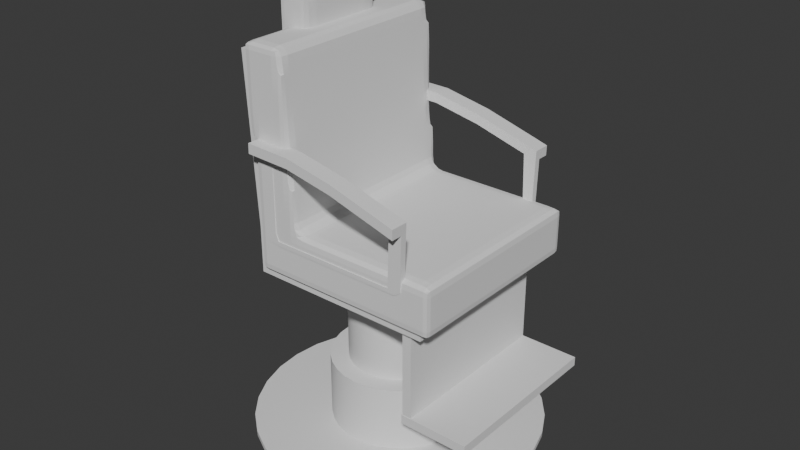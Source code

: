 # Source: barberChair.blend  (saved by Blender 4.0.36; exported with 4.5.12 LTS)
import bpy
from mathutils import Matrix  # noqa: F401  (used for matrix-valued properties, if any)

bpy.ops.wm.read_factory_settings(use_empty=True)
scene = bpy.context.scene
scene.name = 'Scene'

# ---- collections
col_collection = bpy.data.collections.new('Collection'); scene.collection.children.link(col_collection)

# ---- node groups
ng_auto_smooth = bpy.data.node_groups.new('Auto Smooth', 'GeometryNodeTree')
_s = ng_auto_smooth.interface.new_socket(name='Geometry', in_out='OUTPUT', socket_type='NodeSocketGeometry')
_s = ng_auto_smooth.interface.new_socket(name='Geometry', in_out='INPUT', socket_type='NodeSocketGeometry')
_s = ng_auto_smooth.interface.new_socket(name='Angle', in_out='INPUT', socket_type='NodeSocketFloat')
_s.subtype = 'ANGLE'
_s.min_value = 0.0
_s.max_value = 3.142
ng_auto_smooth.is_modifier = True
_N = ng_auto_smooth.nodes; _L = ng_auto_smooth.links
n0 = _N.new('NodeGroupOutput'); n0.name = 'Group Output'; n0.location = (480, -100)
n1 = _N.new('NodeGroupInput'); n1.name = 'Group Input'; n1.location = (-420, -300)
n2 = _N.new('NodeGroupInput'); n2.name = 'Group Input.001'; n2.location = (-60, -100)
n3 = _N.new('GeometryNodeSetShadeSmooth'); n3.name = 'Set Shade Smooth'; n3.location = (120, -100)
n3.domain = 'EDGE'
n4 = _N.new('GeometryNodeSetShadeSmooth'); n4.name = 'Set Shade Smooth.001'; n4.location = (300, -100)
n5 = _N.new('GeometryNodeInputMeshEdgeAngle'); n5.name = 'Edge Angle'; n5.location = (-420, -220)
n6 = _N.new('GeometryNodeInputEdgeSmooth'); n6.name = 'Is Edge Smooth'; n6.location = (-60, -160)
n7 = _N.new('GeometryNodeInputShadeSmooth'); n7.name = 'Is Face Smooth'; n7.location = (-240, -340)
n8 = _N.new('FunctionNodeBooleanMath'); n8.name = 'Boolean Math'; n8.location = (-60, -220)
n9 = _N.new('FunctionNodeCompare'); n9.name = 'Compare'; n9.location = (-240, -180)
n9.operation = 'LESS_EQUAL'
_L.new(n5.outputs[0], n9.inputs[0])
_L.new(n4.outputs[0], n0.inputs[0])
_L.new(n1.outputs[1], n9.inputs[1])
_L.new(n9.outputs[0], n8.inputs[0])
_L.new(n7.outputs[0], n8.inputs[1])
_L.new(n2.outputs[0], n3.inputs[0])
_L.new(n6.outputs[0], n3.inputs[1])
_L.new(n3.outputs[0], n4.inputs[0])
_L.new(n8.outputs[0], n3.inputs[2])
n0.is_active_output = True

# ---- world
world_world = bpy.data.worlds.new('World'); scene.world = world_world
world_world.use_nodes = True; world_world.node_tree.nodes.clear()
_N = world_world.node_tree.nodes; _L = world_world.node_tree.links
n0 = _N.new('ShaderNodeOutputWorld'); n0.name = 'World Output'; n0.location = (300, 300)
n1 = _N.new('ShaderNodeBackground'); n1.name = 'Background'; n1.location = (10, 300)
n1.inputs[0].default_value = (0.05088, 0.05088, 0.05088, 1.0)
_L.new(n1.outputs[0], n0.inputs[0])
n0.is_active_output = True
world_world.color = (0.05088, 0.05088, 0.05088)
world_world.use_sun_shadow = False
world_world.sun_shadow_jitter_overblur = 0.0

# ---- meshes
me_cylinder = bpy.data.meshes.new('Cylinder')
me_cylinder.from_pydata([(0.0, 2.191, -0.04011), (0.0, 1.029, 0.04011), (0.4275, 2.149, -0.04011), (0.2007, 1.009, 0.04011), (0.8385, 2.024, -0.04011), (0.3937, 0.9504, 0.04011), (1.217, 1.822, -0.04011), (0.5715, 0.8554, 0.04011), (1.549, 1.549, -0.04011), (0.7274, 0.7274, 0.04011), (1.822, 1.217, -0.04011), (0.8554, 0.5715, 0.04011), (2.024, 0.8385, -0.04011), (0.9504, 0.3937, 0.04011), (2.149, 0.4275, -0.04011), (1.009, 0.2007, 0.04011), (2.191, 0.0, -0.04011), (1.029, 0.0, 0.04011), (2.149, -0.4275, -0.04011), (1.009, -0.2007, 0.04011), (2.024, -0.8385, -0.04011), (0.9504, -0.3937, 0.04011), (1.822, -1.217, -0.04011), (0.8554, -0.5715, 0.04011), (1.549, -1.549, -0.04011), (0.7274, -0.7274, 0.04011), (1.217, -1.822, -0.04011), (0.5715, -0.8554, 0.04011), (0.8385, -2.024, -0.04011), (0.3937, -0.9504, 0.04011), (0.4275, -2.149, -0.04011), (0.2007, -1.009, 0.04011), (0.0, -2.191, -0.04011), (0.0, -1.029, 0.04011), (-0.4275, -2.149, -0.04011), (-0.2007, -1.009, 0.04011), (-0.8385, -2.024, -0.04011), (-0.3937, -0.9504, 0.04011), (-1.217, -1.822, -0.04011), (-0.5715, -0.8554, 0.04011), (-1.549, -1.549, -0.04011), (-0.7274, -0.7274, 0.04011), (-1.822, -1.217, -0.04011), (-0.8554, -0.5715, 0.04011), (-2.024, -0.8385, -0.04011), (-0.9504, -0.3937, 0.04011), (-2.149, -0.4275, -0.04011), (-1.009, -0.2007, 0.04011), (-2.191, 0.0, -0.04011), (-1.029, 0.0, 0.04011), (-2.149, 0.4275, -0.04011), (-1.009, 0.2007, 0.04011), (-2.024, 0.8385, -0.04011), (-0.9504, 0.3937, 0.04011), (-1.822, 1.217, -0.04011), (-0.8554, 0.5715, 0.04011), (-1.549, 1.549, -0.04011), (-0.7274, 0.7274, 0.04011), (-1.217, 1.822, -0.04011), (-0.5715, 0.8554, 0.04011), (-0.8385, 2.024, -0.04011), (-0.3937, 0.9504, 0.04011), (-0.4275, 2.149, -0.04011), (-0.2007, 1.009, 0.04011), (0.4275, 2.149, 0.04011), (0.0, 2.191, 0.04011), (0.8385, 2.024, 0.04011), (1.217, 1.822, 0.04011), (1.549, 1.549, 0.04011), (1.822, 1.217, 0.04011), (2.024, 0.8385, 0.04011), (2.149, 0.4275, 0.04011), (2.191, 0.0, 0.04011), (2.149, -0.4275, 0.04011), (2.024, -0.8385, 0.04011), (1.822, -1.217, 0.04011), (1.549, -1.549, 0.04011), (1.217, -1.822, 0.04011), (0.8385, -2.024, 0.04011), (0.4275, -2.149, 0.04011), (0.0, -2.191, 0.04011), (-0.4275, -2.149, 0.04011), (-0.8385, -2.024, 0.04011), (-1.217, -1.822, 0.04011), (-1.549, -1.549, 0.04011), (-1.822, -1.217, 0.04011), (-2.024, -0.8385, 0.04011), (-2.149, -0.4275, 0.04011), (-2.191, 0.0, 0.04011), (-2.149, 0.4275, 0.04011), (-2.024, 0.8385, 0.04011), (-1.822, 1.217, 0.04011), (-1.549, 1.549, 0.04011), (-1.217, 1.822, 0.04011), (-0.8385, 2.024, 0.04011), (-0.4275, 2.149, 0.04011), (0.1477, 0.7425, 1.044), (4.034e-09, 0.757, 1.044), (0.2897, 0.6994, 1.044), (0.4206, 0.6295, 1.044), (0.5353, 0.5353, 1.044), (0.6295, 0.4206, 1.044), (0.6994, 0.2897, 1.044), (0.7425, 0.1477, 1.044), (0.757, 0.0, 1.044), (0.7425, -0.1477, 1.044), (0.6994, -0.2897, 1.044), (0.6295, -0.4206, 1.044), (0.5353, -0.5353, 1.044), (0.4206, -0.6295, 1.044), (0.2897, -0.6994, 1.044), (0.1477, -0.7425, 1.044), (4.034e-09, -0.757, 1.044), (-0.1477, -0.7425, 1.044), (-0.2897, -0.6994, 1.044), (-0.4206, -0.6295, 1.044), (-0.5353, -0.5353, 1.044), (-0.6295, -0.4206, 1.044), (-0.6994, -0.2897, 1.044), (-0.7425, -0.1477, 1.044), (-0.757, 0.0, 1.044), (-0.7425, 0.1477, 1.044), (-0.6994, 0.2897, 1.044), (-0.6295, 0.4206, 1.044), (-0.5353, 0.5353, 1.044), (-0.4206, 0.6295, 1.044), (-0.2897, 0.6994, 1.044), (-0.1477, 0.7425, 1.044), (0.2007, 1.009, 1.044), (4.034e-09, 1.029, 1.044), (0.3937, 0.9504, 1.044), (0.5715, 0.8554, 1.044), (0.7274, 0.7274, 1.044), (0.8554, 0.5715, 1.044), (0.9504, 0.3937, 1.044), (1.009, 0.2007, 1.044), (1.029, 0.0, 1.044), (1.009, -0.2007, 1.044), (0.9504, -0.3937, 1.044), (0.8554, -0.5715, 1.044), (0.7274, -0.7274, 1.044), (0.5715, -0.8554, 1.044), (0.3937, -0.9504, 1.044), (0.2007, -1.009, 1.044), (4.034e-09, -1.029, 1.044), (-0.2007, -1.009, 1.044), (-0.3937, -0.9504, 1.044), (-0.5715, -0.8554, 1.044), (-0.7274, -0.7274, 1.044), (-0.8554, -0.5715, 1.044), (-0.9504, -0.3937, 1.044), (-1.009, -0.2007, 1.044), (-1.029, 0.0, 1.044), (-1.009, 0.2007, 1.044), (-0.9504, 0.3937, 1.044), (-0.8554, 0.5715, 1.044), (-0.7274, 0.7274, 1.044), (-0.5715, 0.8554, 1.044), (-0.3937, 0.9504, 1.044), (-0.2007, 1.009, 1.044), (0.1477, 0.7425, 2.47), (3.967e-08, 0.757, 2.47), (0.2897, 0.6994, 2.47), (0.4206, 0.6295, 2.47), (0.5353, 0.5353, 2.47), (0.6295, 0.4206, 2.47), (0.6994, 0.2897, 2.47), (0.7425, 0.1477, 2.47), (0.757, 0.0, 2.47), (0.7425, -0.1477, 2.47), (0.6994, -0.2897, 2.47), (0.6295, -0.4206, 2.47), (0.5353, -0.5353, 2.47), (0.4206, -0.6295, 2.47), (0.2897, -0.6994, 2.47), (0.1477, -0.7425, 2.47), (3.967e-08, -0.757, 2.47), (-0.1477, -0.7425, 2.47), (-0.2897, -0.6994, 2.47), (-0.4206, -0.6295, 2.47), (-0.5353, -0.5353, 2.47), (-0.6295, -0.4206, 2.47), (-0.6994, -0.2897, 2.47), (-0.7425, -0.1477, 2.47), (-0.757, 0.0, 2.47), (-0.7425, 0.1477, 2.47), (-0.6994, 0.2897, 2.47), (-0.6295, 0.4206, 2.47), (-0.5353, 0.5353, 2.47), (-0.4206, 0.6295, 2.47), (-0.2897, 0.6994, 2.47), (-0.1477, 0.7425, 2.47)], [], [(0, 65, 64, 2), (2, 64, 66, 4), (4, 66, 67, 6), (6, 67, 68, 8), (8, 68, 69, 10), (10, 69, 70, 12), (12, 70, 71, 14), (14, 71, 72, 16), (16, 72, 73, 18), (18, 73, 74, 20), (20, 74, 75, 22), (22, 75, 76, 24), (24, 76, 77, 26), (26, 77, 78, 28), (28, 78, 79, 30), (30, 79, 80, 32), (32, 80, 81, 34), (34, 81, 82, 36), (36, 82, 83, 38), (38, 83, 84, 40), (40, 84, 85, 42), (42, 85, 86, 44), (44, 86, 87, 46), (46, 87, 88, 48), (48, 88, 89, 50), (50, 89, 90, 52), (52, 90, 91, 54), (54, 91, 92, 56), (56, 92, 93, 58), (58, 93, 94, 60), (23, 21, 138, 139), (60, 94, 95, 62), (62, 95, 65, 0), (0, 2, 4, 6, 8, 10, 12, 14, 16, 18, 20, 22, 24, 26, 28, 30, 32, 34, 36, 38, 40, 42, 44, 46, 48, 50, 52, 54, 56, 58, 60, 62), (1, 3, 64, 65), (3, 5, 66, 64), (5, 7, 67, 66), (7, 9, 68, 67), (9, 11, 69, 68), (11, 13, 70, 69), (13, 15, 71, 70), (15, 17, 72, 71), (17, 19, 73, 72), (19, 21, 74, 73), (21, 23, 75, 74), (23, 25, 76, 75), (25, 27, 77, 76), (27, 29, 78, 77), (29, 31, 79, 78), (31, 33, 80, 79), (33, 35, 81, 80), (35, 37, 82, 81), (37, 39, 83, 82), (39, 41, 84, 83), (41, 43, 85, 84), (43, 45, 86, 85), (45, 47, 87, 86), (47, 49, 88, 87), (49, 51, 89, 88), (51, 53, 90, 89), (53, 55, 91, 90), (55, 57, 92, 91), (57, 59, 93, 92), (59, 61, 94, 93), (61, 63, 95, 94), (63, 1, 65, 95), (97, 127, 191, 161), (51, 49, 152, 153), (25, 23, 139, 140), (53, 51, 153, 154), (27, 25, 140, 141), (55, 53, 154, 155), (29, 27, 141, 142), (3, 1, 129, 128), (57, 55, 155, 156), (31, 29, 142, 143), (5, 3, 128, 130), (59, 57, 156, 157), (33, 31, 143, 144), (7, 5, 130, 131), (61, 59, 157, 158), (35, 33, 144, 145), (9, 7, 131, 132), (63, 61, 158, 159), (37, 35, 145, 146), (11, 9, 132, 133), (1, 63, 159, 129), (39, 37, 146, 147), (13, 11, 133, 134), (41, 39, 147, 148), (15, 13, 134, 135), (43, 41, 148, 149), (17, 15, 135, 136), (45, 43, 149, 150), (19, 17, 136, 137), (47, 45, 150, 151), (21, 19, 137, 138), (49, 47, 151, 152), (97, 96, 128, 129), (96, 98, 130, 128), (98, 99, 131, 130), (99, 100, 132, 131), (100, 101, 133, 132), (101, 102, 134, 133), (102, 103, 135, 134), (103, 104, 136, 135), (104, 105, 137, 136), (105, 106, 138, 137), (106, 107, 139, 138), (107, 108, 140, 139), (108, 109, 141, 140), (109, 110, 142, 141), (110, 111, 143, 142), (111, 112, 144, 143), (112, 113, 145, 144), (113, 114, 146, 145), (114, 115, 147, 146), (115, 116, 148, 147), (116, 117, 149, 148), (117, 118, 150, 149), (118, 119, 151, 150), (119, 120, 152, 151), (120, 121, 153, 152), (121, 122, 154, 153), (122, 123, 155, 154), (123, 124, 156, 155), (124, 125, 157, 156), (125, 126, 158, 157), (126, 127, 159, 158), (127, 97, 129, 159), (160, 161, 191, 190, 189, 188, 187, 186, 185, 184, 183, 182, 181, 180, 179, 178, 177, 176, 175, 174, 173, 172, 171, 170, 169, 168, 167, 166, 165, 164, 163, 162), (115, 114, 178, 179), (102, 101, 165, 166), (116, 115, 179, 180), (103, 102, 166, 167), (117, 116, 180, 181), (104, 103, 167, 168), (118, 117, 181, 182), (105, 104, 168, 169), (119, 118, 182, 183), (106, 105, 169, 170), (120, 119, 183, 184), (107, 106, 170, 171), (121, 120, 184, 185), (108, 107, 171, 172), (122, 121, 185, 186), (109, 108, 172, 173), (123, 122, 186, 187), (110, 109, 173, 174), (96, 97, 161, 160), (124, 123, 187, 188), (111, 110, 174, 175), (98, 96, 160, 162), (125, 124, 188, 189), (112, 111, 175, 176), (99, 98, 162, 163), (126, 125, 189, 190), (113, 112, 176, 177), (100, 99, 163, 164), (127, 126, 190, 191), (114, 113, 177, 178), (101, 100, 164, 165)])
me_cylinder.polygons.foreach_set('use_smooth', [True] * 162)
_uv = me_cylinder.uv_layers.new(name='UVMap')
_uv.uv.foreach_set('vector', [1.0, 0.5, 1.0, 1.0, 0.9688, 1.0, 0.9688, 0.5, 0.9688, 0.5, 0.9688, 1.0, 0.9375, 1.0, 0.9375, 0.5, 0.9375, 0.5, 0.9375, 1.0, 0.9062, 1.0, 0.9062, 0.5, 0.9062, 0.5, 0.9062, 1.0, 0.875, 1.0, 0.875, 0.5, 0.875, 0.5, 0.875, 1.0, 0.8438, 1.0, 0.8438, 0.5, 0.8438, 0.5, 0.8438, 1.0, 0.8125, 1.0, 0.8125, 0.5, 0.8125, 0.5, 0.8125, 1.0, 0.7812, 1.0, 0.7812, 0.5, 0.7812, 0.5, 0.7812, 1.0, 0.75, 1.0, 0.75, 0.5, 0.75, 0.5, 0.75, 1.0, 0.7188, 1.0, 0.7188, 0.5, 0.7188, 0.5, 0.7188, 1.0, 0.6875, 1.0, 0.6875, 0.5, 0.6875, 0.5, 0.6875, 1.0, 0.6562, 1.0, 0.6562, 0.5, 0.6562, 0.5, 0.6562, 1.0, 0.625, 1.0, 0.625, 0.5, 0.625, 0.5, 0.625, 1.0, 0.5938, 1.0, 0.5938, 0.5, 0.5938, 0.5, 0.5938, 1.0, 0.5625, 1.0, 0.5625, 0.5, 0.5625, 0.5, 0.5625, 1.0, 0.5312, 1.0, 0.5312, 0.5, 0.5312, 0.5, 0.5312, 1.0, 0.5, 1.0, 0.5, 0.5, 0.5, 0.5, 0.5, 1.0, 0.4688, 1.0, 0.4688, 0.5, 0.4688, 0.5, 0.4688, 1.0, 0.4375, 1.0, 0.4375, 0.5, 0.4375, 0.5, 0.4375, 1.0, 0.4062, 1.0, 0.4062, 0.5, 0.4062, 0.5, 0.4062, 1.0, 0.375, 1.0, 0.375, 0.5, 0.375, 0.5, 0.375, 1.0, 0.3438, 1.0, 0.3438, 0.5, 0.3438, 0.5, 0.3438, 1.0, 0.3125, 1.0, 0.3125, 0.5, 0.3125, 0.5, 0.3125, 1.0, 0.2812, 1.0, 0.2812, 0.5, 0.2812, 0.5, 0.2812, 1.0, 0.25, 1.0, 0.25, 0.5, 0.25, 0.5, 0.25, 1.0, 0.2188, 1.0, 0.2188, 0.5, 0.2188, 0.5, 0.2188, 1.0, 0.1875, 1.0, 0.1875, 0.5, 0.1875, 0.5, 0.1875, 1.0, 0.1562, 1.0, 0.1562, 0.5, 0.1562, 0.5, 0.1562, 1.0, 0.125, 1.0, 0.125, 0.5, 0.125, 0.5, 0.125, 1.0, 0.09375, 1.0, 0.09375, 0.5, 0.09375, 0.5, 0.09375, 1.0, 0.0625, 1.0, 0.0625, 0.5, 0.3437, 0.1874, 0.3541, 0.2069, 0.3541, 0.2069, 0.3437, 0.1874, 0.0625, 0.5, 0.0625, 1.0, 0.03125, 1.0, 0.03125, 0.5, 0.03125, 0.5, 0.03125, 1.0, 0.0, 1.0, 0.0, 0.5, 0.75, 0.49, 0.7968, 0.4854, 0.8418, 0.4717, 0.8833, 0.4496, 0.9197, 0.4197, 0.9496, 0.3833, 0.9717, 0.3418, 0.9854, 0.2968, 0.99, 0.25, 0.9854, 0.2032, 0.9717, 0.1582, 0.9496, 0.1167, 0.9197, 0.08029, 0.8833, 0.05045, 0.8418, 0.02827, 0.7968, 0.01461, 0.75, 0.01, 0.7032, 0.01461, 0.6582, 0.02827, 0.6167, 0.05045, 0.5803, 0.08029, 0.5504, 0.1167, 0.5283, 0.1582, 0.5146, 0.2032, 0.51, 0.25, 0.5146, 0.2968, 0.5283, 0.3418, 0.5504, 0.3833, 0.5803, 0.4197, 0.6167, 0.4496, 0.6582, 0.4717, 0.7032, 0.4854, 0.25, 0.3627, 0.272, 0.3605, 0.2968, 0.4854, 0.25, 0.49, 0.272, 0.3605, 0.2931, 0.3541, 0.3418, 0.4717, 0.2968, 0.4854, 0.2931, 0.3541, 0.3126, 0.3437, 0.3833, 0.4496, 0.3418, 0.4717, 0.3126, 0.3437, 0.3297, 0.3297, 0.4197, 0.4197, 0.3833, 0.4496, 0.3297, 0.3297, 0.3437, 0.3126, 0.4496, 0.3833, 0.4197, 0.4197, 0.3437, 0.3126, 0.3541, 0.2931, 0.4717, 0.3418, 0.4496, 0.3833, 0.3541, 0.2931, 0.3605, 0.272, 0.4854, 0.2968, 0.4717, 0.3418, 0.3605, 0.272, 0.3627, 0.25, 0.49, 0.25, 0.4854, 0.2968, 0.3627, 0.25, 0.3605, 0.228, 0.4854, 0.2032, 0.49, 0.25, 0.3605, 0.228, 0.3541, 0.2069, 0.4717, 0.1582, 0.4854, 0.2032, 0.3541, 0.2069, 0.3437, 0.1874, 0.4496, 0.1167, 0.4717, 0.1582, 0.3437, 0.1874, 0.3297, 0.1703, 0.4197, 0.08029, 0.4496, 0.1167, 0.3297, 0.1703, 0.3126, 0.1563, 0.3833, 0.05045, 0.4197, 0.08029, 0.3126, 0.1563, 0.2931, 0.1459, 0.3418, 0.02827, 0.3833, 0.05045, 0.2931, 0.1459, 0.272, 0.1395, 0.2968, 0.01461, 0.3418, 0.02827, 0.272, 0.1395, 0.25, 0.1373, 0.25, 0.01, 0.2968, 0.01461, 0.25, 0.1373, 0.228, 0.1395, 0.2032, 0.01461, 0.25, 0.01, 0.228, 0.1395, 0.2069, 0.1459, 0.1582, 0.02827, 0.2032, 0.01461, 0.2069, 0.1459, 0.1874, 0.1563, 0.1167, 0.05045, 0.1582, 0.02827, 0.1874, 0.1563, 0.1703, 0.1703, 0.08029, 0.08029, 0.1167, 0.05045, 0.1703, 0.1703, 0.1563, 0.1874, 0.05045, 0.1167, 0.08029, 0.08029, 0.1563, 0.1874, 0.1459, 0.2069, 0.02827, 0.1582, 0.05045, 0.1167, 0.1459, 0.2069, 0.1395, 0.228, 0.01461, 0.2032, 0.02827, 0.1582, 0.1395, 0.228, 0.1373, 0.25, 0.01, 0.25, 0.01461, 0.2032, 0.1373, 0.25, 0.1395, 0.272, 0.01461, 0.2968, 0.01, 0.25, 0.1395, 0.272, 0.1459, 0.2931, 0.02827, 0.3418, 0.01461, 0.2968, 0.1459, 0.2931, 0.1563, 0.3126, 0.05045, 0.3833, 0.02827, 0.3418, 0.1563, 0.3126, 0.1703, 0.3297, 0.08029, 0.4197, 0.05045, 0.3833, 0.1703, 0.3297, 0.1874, 0.3437, 0.1167, 0.4496, 0.08029, 0.4197, 0.1874, 0.3437, 0.2069, 0.3541, 0.1582, 0.4717, 0.1167, 0.4496, 0.2069, 0.3541, 0.228, 0.3605, 0.2032, 0.4854, 0.1582, 0.4717, 0.228, 0.3605, 0.25, 0.3627, 0.25, 0.49, 0.2032, 0.4854, 0.25, 0.3329, 0.2338, 0.3313, 0.2338, 0.3313, 0.25, 0.3329, 0.1395, 0.272, 0.1373, 0.25, 0.1373, 0.25, 0.1395, 0.272, 0.3297, 0.1703, 0.3437, 0.1874, 0.3437, 0.1874, 0.3297, 0.1703, 0.1459, 0.2931, 0.1395, 0.272, 0.1395, 0.272, 0.1459, 0.2931, 0.3126, 0.1563, 0.3297, 0.1703, 0.3297, 0.1703, 0.3126, 0.1563, 0.1563, 0.3126, 0.1459, 0.2931, 0.1459, 0.2931, 0.1563, 0.3126, 0.2931, 0.1459, 0.3126, 0.1563, 0.3126, 0.1563, 0.2931, 0.1459, 0.272, 0.3605, 0.25, 0.3627, 0.25, 0.3627, 0.272, 0.3605, 0.1703, 0.3297, 0.1563, 0.3126, 0.1563, 0.3126, 0.1703, 0.3297, 0.272, 0.1395, 0.2931, 0.1459, 0.2931, 0.1459, 0.272, 0.1395, 0.2931, 0.3541, 0.272, 0.3605, 0.272, 0.3605, 0.2931, 0.3541, 0.1874, 0.3437, 0.1703, 0.3297, 0.1703, 0.3297, 0.1874, 0.3437, 0.25, 0.1373, 0.272, 0.1395, 0.272, 0.1395, 0.25, 0.1373, 0.3126, 0.3437, 0.2931, 0.3541, 0.2931, 0.3541, 0.3126, 0.3437, 0.2069, 0.3541, 0.1874, 0.3437, 0.1874, 0.3437, 0.2069, 0.3541, 0.228, 0.1395, 0.25, 0.1373, 0.25, 0.1373, 0.228, 0.1395, 0.3297, 0.3297, 0.3126, 0.3437, 0.3126, 0.3437, 0.3297, 0.3297, 0.228, 0.3605, 0.2069, 0.3541, 0.2069, 0.3541, 0.228, 0.3605, 0.2069, 0.1459, 0.228, 0.1395, 0.228, 0.1395, 0.2069, 0.1459, 0.3437, 0.3126, 0.3297, 0.3297, 0.3297, 0.3297, 0.3437, 0.3126, 0.25, 0.3627, 0.228, 0.3605, 0.228, 0.3605, 0.25, 0.3627, 0.1874, 0.1563, 0.2069, 0.1459, 0.2069, 0.1459, 0.1874, 0.1563, 0.3541, 0.2931, 0.3437, 0.3126, 0.3437, 0.3126, 0.3541, 0.2931, 0.1703, 0.1703, 0.1874, 0.1563, 0.1874, 0.1563, 0.1703, 0.1703, 0.3605, 0.272, 0.3541, 0.2931, 0.3541, 0.2931, 0.3605, 0.272, 0.1563, 0.1874, 0.1703, 0.1703, 0.1703, 0.1703, 0.1563, 0.1874, 0.3627, 0.25, 0.3605, 0.272, 0.3605, 0.272, 0.3627, 0.25, 0.1459, 0.2069, 0.1563, 0.1874, 0.1563, 0.1874, 0.1459, 0.2069, 0.3605, 0.228, 0.3627, 0.25, 0.3627, 0.25, 0.3605, 0.228, 0.1395, 0.228, 0.1459, 0.2069, 0.1459, 0.2069, 0.1395, 0.228, 0.3541, 0.2069, 0.3605, 0.228, 0.3605, 0.228, 0.3541, 0.2069, 0.1373, 0.25, 0.1395, 0.228, 0.1395, 0.228, 0.1373, 0.25, 0.25, 0.3329, 0.2662, 0.3313, 0.272, 0.3605, 0.25, 0.3627, 0.2662, 0.3313, 0.2817, 0.3266, 0.2931, 0.3541, 0.272, 0.3605, 0.2817, 0.3266, 0.2961, 0.3189, 0.3126, 0.3437, 0.2931, 0.3541, 0.2961, 0.3189, 0.3086, 0.3086, 0.3297, 0.3297, 0.3126, 0.3437, 0.3086, 0.3086, 0.3189, 0.2961, 0.3437, 0.3126, 0.3297, 0.3297, 0.3189, 0.2961, 0.3266, 0.2817, 0.3541, 0.2931, 0.3437, 0.3126, 0.3266, 0.2817, 0.3313, 0.2662, 0.3605, 0.272, 0.3541, 0.2931, 0.3313, 0.2662, 0.3329, 0.25, 0.3627, 0.25, 0.3605, 0.272, 0.3329, 0.25, 0.3313, 0.2338, 0.3605, 0.228, 0.3627, 0.25, 0.3313, 0.2338, 0.3266, 0.2183, 0.3541, 0.2069, 0.3605, 0.228, 0.3266, 0.2183, 0.3189, 0.2039, 0.3437, 0.1874, 0.3541, 0.2069, 0.3189, 0.2039, 0.3086, 0.1914, 0.3297, 0.1703, 0.3437, 0.1874, 0.3086, 0.1914, 0.2961, 0.1811, 0.3126, 0.1563, 0.3297, 0.1703, 0.2961, 0.1811, 0.2817, 0.1734, 0.2931, 0.1459, 0.3126, 0.1563, 0.2817, 0.1734, 0.2662, 0.1687, 0.272, 0.1395, 0.2931, 0.1459, 0.2662, 0.1687, 0.25, 0.1671, 0.25, 0.1373, 0.272, 0.1395, 0.25, 0.1671, 0.2338, 0.1687, 0.228, 0.1395, 0.25, 0.1373, 0.2338, 0.1687, 0.2183, 0.1734, 0.2069, 0.1459, 0.228, 0.1395, 0.2183, 0.1734, 0.2039, 0.1811, 0.1874, 0.1563, 0.2069, 0.1459, 0.2039, 0.1811, 0.1914, 0.1914, 0.1703, 0.1703, 0.1874, 0.1563, 0.1914, 0.1914, 0.1811, 0.2039, 0.1563, 0.1874, 0.1703, 0.1703, 0.1811, 0.2039, 0.1734, 0.2183, 0.1459, 0.2069, 0.1563, 0.1874, 0.1734, 0.2183, 0.1687, 0.2338, 0.1395, 0.228, 0.1459, 0.2069, 0.1687, 0.2338, 0.1671, 0.25, 0.1373, 0.25, 0.1395, 0.228, 0.1671, 0.25, 0.1687, 0.2662, 0.1395, 0.272, 0.1373, 0.25, 0.1687, 0.2662, 0.1734, 0.2817, 0.1459, 0.2931, 0.1395, 0.272, 0.1734, 0.2817, 0.1811, 0.2961, 0.1563, 0.3126, 0.1459, 0.2931, 0.1811, 0.2961, 0.1914, 0.3086, 0.1703, 0.3297, 0.1563, 0.3126, 0.1914, 0.3086, 0.2039, 0.3189, 0.1874, 0.3437, 0.1703, 0.3297, 0.2039, 0.3189, 0.2183, 0.3266, 0.2069, 0.3541, 0.1874, 0.3437, 0.2183, 0.3266, 0.2338, 0.3313, 0.228, 0.3605, 0.2069, 0.3541, 0.2338, 0.3313, 0.25, 0.3329, 0.25, 0.3627, 0.228, 0.3605, 0.2662, 0.3313, 0.25, 0.3329, 0.2338, 0.3313, 0.2183, 0.3266, 0.2039, 0.3189, 0.1914, 0.3086, 0.1811, 0.2961, 0.1734, 0.2817, 0.1687, 0.2662, 0.1671, 0.25, 0.1687, 0.2338, 0.1734, 0.2183, 0.1811, 0.2039, 0.1914, 0.1914, 0.2039, 0.1811, 0.2183, 0.1734, 0.2338, 0.1687, 0.25, 0.1671, 0.2662, 0.1687, 0.2817, 0.1734, 0.2961, 0.1811, 0.3086, 0.1914, 0.3189, 0.2039, 0.3266, 0.2183, 0.3313, 0.2338, 0.3329, 0.25, 0.3313, 0.2662, 0.3266, 0.2817, 0.3189, 0.2961, 0.3086, 0.3086, 0.2961, 0.3189, 0.2817, 0.3266, 0.2039, 0.1811, 0.2183, 0.1734, 0.2183, 0.1734, 0.2039, 0.1811, 0.3266, 0.2817, 0.3189, 0.2961, 0.3189, 0.2961, 0.3266, 0.2817, 0.1914, 0.1914, 0.2039, 0.1811, 0.2039, 0.1811, 0.1914, 0.1914, 0.3313, 0.2662, 0.3266, 0.2817, 0.3266, 0.2817, 0.3313, 0.2662, 0.1811, 0.2039, 0.1914, 0.1914, 0.1914, 0.1914, 0.1811, 0.2039, 0.3329, 0.25, 0.3313, 0.2662, 0.3313, 0.2662, 0.3329, 0.25, 0.1734, 0.2183, 0.1811, 0.2039, 0.1811, 0.2039, 0.1734, 0.2183, 0.3313, 0.2338, 0.3329, 0.25, 0.3329, 0.25, 0.3313, 0.2338, 0.1687, 0.2338, 0.1734, 0.2183, 0.1734, 0.2183, 0.1687, 0.2338, 0.3266, 0.2183, 0.3313, 0.2338, 0.3313, 0.2338, 0.3266, 0.2183, 0.1671, 0.25, 0.1687, 0.2338, 0.1687, 0.2338, 0.1671, 0.25, 0.3189, 0.2039, 0.3266, 0.2183, 0.3266, 0.2183, 0.3189, 0.2039, 0.1687, 0.2662, 0.1671, 0.25, 0.1671, 0.25, 0.1687, 0.2662, 0.3086, 0.1914, 0.3189, 0.2039, 0.3189, 0.2039, 0.3086, 0.1914, 0.1734, 0.2817, 0.1687, 0.2662, 0.1687, 0.2662, 0.1734, 0.2817, 0.2961, 0.1811, 0.3086, 0.1914, 0.3086, 0.1914, 0.2961, 0.1811, 0.1811, 0.2961, 0.1734, 0.2817, 0.1734, 0.2817, 0.1811, 0.2961, 0.2817, 0.1734, 0.2961, 0.1811, 0.2961, 0.1811, 0.2817, 0.1734, 0.2662, 0.3313, 0.25, 0.3329, 0.25, 0.3329, 0.2662, 0.3313, 0.1914, 0.3086, 0.1811, 0.2961, 0.1811, 0.2961, 0.1914, 0.3086, 0.2662, 0.1687, 0.2817, 0.1734, 0.2817, 0.1734, 0.2662, 0.1687, 0.2817, 0.3266, 0.2662, 0.3313, 0.2662, 0.3313, 0.2817, 0.3266, 0.2039, 0.3189, 0.1914, 0.3086, 0.1914, 0.3086, 0.2039, 0.3189, 0.25, 0.1671, 0.2662, 0.1687, 0.2662, 0.1687, 0.25, 0.1671, 0.2961, 0.3189, 0.2817, 0.3266, 0.2817, 0.3266, 0.2961, 0.3189, 0.2183, 0.3266, 0.2039, 0.3189, 0.2039, 0.3189, 0.2183, 0.3266, 0.2338, 0.1687, 0.25, 0.1671, 0.25, 0.1671, 0.2338, 0.1687, 0.3086, 0.3086, 0.2961, 0.3189, 0.2961, 0.3189, 0.3086, 0.3086, 0.2338, 0.3313, 0.2183, 0.3266, 0.2183, 0.3266, 0.2338, 0.3313, 0.2183, 0.1734, 0.2338, 0.1687, 0.2338, 0.1687, 0.2183, 0.1734, 0.3189, 0.2961, 0.3086, 0.3086, 0.3086, 0.3086, 0.3189, 0.2961])
me_cylinder.update()
me_cube_001 = bpy.data.meshes.new('Cube.001')
me_cube_001.from_pydata([(-1.519, -1.519, -0.3872), (-1.519, -1.519, 0.3872), (-1.519, 1.519, -0.3872), (-1.519, 1.519, 0.3872), (1.423, -1.519, -0.3872), (1.423, -1.519, 0.3872), (1.423, 1.519, -0.3872), (1.423, 1.519, 0.3872), (-0.8587, 1.519, -0.3872), (-0.8587, 1.519, 0.3872), (-0.8587, -1.519, -0.3872), (-0.8587, -1.519, 0.3872), (-1.68, -1.519, 2.956), (-1.68, 1.519, 2.956), (-1.02, -1.519, 2.956), (-1.02, 1.519, 2.956)], [], [(0, 1, 3, 2), (8, 9, 7, 6), (6, 7, 5, 4), (10, 11, 1, 0), (8, 6, 4, 10), (1, 11, 14, 12), (7, 9, 11, 5), (2, 8, 10, 0), (4, 5, 11, 10), (2, 3, 9, 8), (15, 13, 12, 14), (11, 9, 15, 14), (3, 1, 12, 13), (9, 3, 13, 15)])
me_cube_001.polygons.foreach_set('use_smooth', [True] * 14)
_uv = me_cube_001.uv_layers.new(name='UVMap')
_uv.uv.foreach_set('vector', [0.375, 0.0, 0.625, 0.0, 0.625, 0.25, 0.375, 0.25, 0.375, 0.375, 0.625, 0.375, 0.625, 0.5, 0.375, 0.5, 0.375, 0.5, 0.625, 0.5, 0.625, 0.75, 0.375, 0.75, 0.375, 0.875, 0.625, 0.875, 0.625, 1.0, 0.375, 1.0, 0.25, 0.5, 0.375, 0.5, 0.375, 0.75, 0.25, 0.75, 0.625, 1.0, 0.625, 0.875, 0.625, 0.875, 0.625, 1.0, 0.625, 0.5, 0.75, 0.5, 0.75, 0.75, 0.625, 0.75, 0.125, 0.5, 0.25, 0.5, 0.25, 0.75, 0.125, 0.75, 0.375, 0.75, 0.625, 0.75, 0.625, 0.875, 0.375, 0.875, 0.375, 0.25, 0.625, 0.25, 0.625, 0.375, 0.375, 0.375, 0.75, 0.5, 0.875, 0.5, 0.875, 0.75, 0.75, 0.75, 0.75, 0.75, 0.75, 0.5, 0.75, 0.5, 0.75, 0.75, 0.625, 0.25, 0.625, 0.0, 0.625, 0.0, 0.625, 0.25, 0.625, 0.375, 0.625, 0.25, 0.625, 0.25, 0.625, 0.375])
me_cube_001.update()
me_cube_003 = bpy.data.meshes.new('Cube.003')
me_cube_003.from_pydata([(-0.1053, -1.297, -0.7356), (-0.1053, -1.297, 0.7356), (-0.1053, 1.347, -0.7356), (-0.1053, 1.347, 0.7356), (0.03367, -1.297, -0.7356), (0.03367, -1.297, 0.7356), (0.03367, 1.347, -0.7356), (0.03367, 1.347, 0.7356), (0.04658, -1.305, 0.6575), (-1.008, -1.305, 0.6575), (0.04658, 1.355, 0.6575), (-1.008, 1.355, 0.6575), (0.04658, -1.305, 0.7974), (-1.008, -1.305, 0.7974), (0.04658, 1.355, 0.7974), (-1.008, 1.355, 0.7974)], [], [(0, 1, 3, 2), (2, 3, 7, 6), (6, 7, 5, 4), (4, 5, 1, 0), (2, 6, 4, 0), (7, 3, 1, 5), (8, 9, 11, 10), (10, 11, 15, 14), (14, 15, 13, 12), (12, 13, 9, 8), (10, 14, 12, 8), (15, 11, 9, 13)])
me_cube_003.polygons.foreach_set('use_smooth', [True] * 12)
_uv = me_cube_003.uv_layers.new(name='UVMap')
_uv.uv.foreach_set('vector', [0.375, 0.0, 0.625, 0.0, 0.625, 0.25, 0.375, 0.25, 0.375, 0.25, 0.625, 0.25, 0.625, 0.5, 0.375, 0.5, 0.375, 0.5, 0.625, 0.5, 0.625, 0.75, 0.375, 0.75, 0.375, 0.75, 0.625, 0.75, 0.625, 1.0, 0.375, 1.0, 0.125, 0.5, 0.375, 0.5, 0.375, 0.75, 0.125, 0.75, 0.625, 0.5, 0.875, 0.5, 0.875, 0.75, 0.625, 0.75, 0.375, 0.0, 0.625, 0.0, 0.625, 0.25, 0.375, 0.25, 0.375, 0.25, 0.625, 0.25, 0.625, 0.5, 0.375, 0.5, 0.375, 0.5, 0.625, 0.5, 0.625, 0.75, 0.375, 0.75, 0.375, 0.75, 0.625, 0.75, 0.625, 1.0, 0.375, 1.0, 0.125, 0.5, 0.375, 0.5, 0.375, 0.75, 0.125, 0.75, 0.625, 0.5, 0.875, 0.5, 0.875, 0.75, 0.625, 0.75])
me_cube_003.update()
me_cube_004 = bpy.data.meshes.new('Cube.004')
me_cube_004.from_pydata([(-0.2366, -0.5082, -0.3232), (-0.2366, -0.5082, 0.3232), (-0.2366, 0.5082, -0.3232), (-0.2366, 0.5082, 0.3232), (0.2366, -0.5082, -0.3232), (0.2366, -0.5082, 0.3232), (0.2366, 0.5082, -0.3232), (0.2366, 0.5082, 0.3232), (-0.2366, 0.0, 0.0), (0.0, 0.5082, 0.0), (0.2366, 0.0, 0.0), (0.0, -0.5082, 0.0), (0.0, 0.0, -0.3232), (0.0, 0.0, 0.3232)], [], [(2, 3, 9), (6, 7, 10), (4, 5, 11), (2, 6, 12), (7, 3, 13), (0, 1, 8), (1, 3, 8), (3, 2, 8), (2, 0, 8), (3, 7, 9), (7, 6, 9), (6, 2, 9), (7, 5, 10), (5, 4, 10), (4, 6, 10), (5, 1, 11), (1, 0, 11), (0, 4, 11), (6, 4, 12), (4, 0, 12), (0, 2, 12), (3, 1, 13), (1, 5, 13), (5, 7, 13)])
me_cube_004.polygons.foreach_set('use_smooth', [True] * 24)
_uv = me_cube_004.uv_layers.new(name='UVMap')
_uv.uv.foreach_set('vector', [0.375, 0.25, 0.625, 0.25, 0.5, 0.375, 0.375, 0.5, 0.625, 0.5, 0.5, 0.625, 0.375, 0.75, 0.625, 0.75, 0.5, 0.875, 0.125, 0.5, 0.375, 0.5, 0.25, 0.625, 0.625, 0.5, 0.875, 0.5, 0.75, 0.625, 0.375, 0.0, 0.625, 0.0, 0.5, 0.125, 0.625, 0.0, 0.625, 0.25, 0.5, 0.125, 0.625, 0.25, 0.375, 0.25, 0.5, 0.125, 0.375, 0.25, 0.375, 0.0, 0.5, 0.125, 0.625, 0.25, 0.625, 0.5, 0.5, 0.375, 0.625, 0.5, 0.375, 0.5, 0.5, 0.375, 0.375, 0.5, 0.375, 0.25, 0.5, 0.375, 0.625, 0.5, 0.625, 0.75, 0.5, 0.625, 0.625, 0.75, 0.375, 0.75, 0.5, 0.625, 0.375, 0.75, 0.375, 0.5, 0.5, 0.625, 0.625, 0.75, 0.625, 1.0, 0.5, 0.875, 0.625, 1.0, 0.375, 1.0, 0.5, 0.875, 0.375, 1.0, 0.375, 0.75, 0.5, 0.875, 0.375, 0.5, 0.375, 0.75, 0.25, 0.625, 0.375, 0.75, 0.125, 0.75, 0.25, 0.625, 0.125, 0.75, 0.125, 0.5, 0.25, 0.625, 0.875, 0.5, 0.875, 0.75, 0.75, 0.625, 0.875, 0.75, 0.625, 0.75, 0.75, 0.625, 0.625, 0.75, 0.625, 0.5, 0.75, 0.625])
me_cube_004.update()
me_cylinder_002 = bpy.data.meshes.new('Cylinder.002')
me_cylinder_002.from_pydata([(1.641, -0.6045, 0.8789), (1.808, -0.4888, 0.8789), (1.694, -0.6811, 0.8789), (1.666, -0.5867, 1.574), (1.566, -0.6562, 0.8248), (0.09837, -1.675, 0.8812), (1.687, -0.5725, 0.8518), (1.68, -0.6339, 1.226), (1.733, -0.5404, 1.214), (0.8602, -1.146, 0.8533), (0.896, -1.178, 0.8801), (0.1515, -1.752, 0.8811), (0.1474, -1.755, 0.8256), (0.1104, -1.78, 0.8832), (0.07846, -1.802, 0.8512), (0.9132, -1.223, 0.8532), (0.1045, -1.728, 0.8821), (0.05751, -1.703, 0.8829), (-0.06471, -1.788, 0.8414), (0.01926, -1.729, 0.9772), (-0.02929, -1.763, 0.9192), (0.02545, -1.726, 0.851), (0.06488, -1.754, 0.9302), (0.07233, -1.805, 0.9776), (-0.05712, -1.896, 0.9777), (0.06908, -1.799, 1.989), (0.04417, -1.764, 1.483), (0.02371, -1.84, 0.9196), (0.00598, -1.847, 1.483), (-0.06037, -1.889, 1.989), (-0.1134, -1.812, 1.989), (-0.02218, -1.806, 1.989), (-0.08528, -1.854, 1.483), (-0.1102, -1.819, 0.9773), (-0.06095, -1.842, 0.9095), (-0.04709, -1.771, 1.483), (0.01601, -1.722, 1.989), (-0.01178, -1.865, 0.8417), (0.04132, -1.771, 0.8336), (0.09432, -1.678, 0.8257), (0.8569, -1.205, 0.8252), (1.619, -0.7329, 0.8248), (1.787, -0.6171, 0.8248), (1.677, -0.6367, 0.8248), (1.74, -0.6491, 0.8518), (1.861, -0.5654, 0.8789), (1.88, -0.5523, 1.528), (1.844, -0.5205, 1.203), (1.786, -0.617, 1.215), (1.797, -0.5529, 0.8518), (1.734, -0.5405, 0.8248), (1.719, -0.6633, 1.574), (1.816, -0.8033, 1.574), (1.044, -1.131, 1.761), (1.355, -0.8587, 1.667), (1.848, -0.6778, 1.551), (1.43, -0.9671, 1.667), (1.141, -1.271, 1.761), (1.144, -1.269, 1.881), (0.5392, -1.688, 1.874), (0.8418, -1.478, 1.878), (0.7916, -1.409, 1.817), (1.48, -1.036, 1.728), (1.82, -0.801, 1.694), (1.98, -0.69, 1.648), (1.723, -0.6609, 1.694), (1.852, -0.6754, 1.671), (1.898, -0.7467, 1.611), (1.434, -0.9647, 1.788), (1.047, -1.128, 1.881), (0.9944, -1.052, 1.881), (0.4456, -1.545, 1.995), (1.359, -0.8564, 1.788), (0.795, -1.407, 1.938), (0.72, -1.298, 1.938), (0.3926, -1.468, 1.995), (0.3892, -1.471, 1.874), (-0.1888, -1.862, 2.008), (0.1284, -1.704, 2.002), (0.6918, -1.261, 1.878), (0.1002, -1.666, 1.941), (-0.1922, -1.864, 1.888), (-0.1391, -1.941, 1.888), (-0.164, -1.902, 1.948), (0.125, -1.706, 1.881), (0.4422, -1.547, 1.874), (0.7166, -1.301, 1.817), (0.2, -1.814, 1.881), (-0.04213, -2.081, 1.888), (-0.03872, -2.079, 2.008), (-0.08893, -2.01, 1.948), (0.2502, -1.883, 1.941), (0.5426, -1.685, 1.995), (0.2034, -1.812, 2.002), (-0.1357, -1.939, 2.008), (0.991, -1.054, 1.761), (1.33, -0.8192, 1.727), (1.67, -0.5843, 1.694), (1.83, -0.4733, 1.648), (1.776, -0.5671, 1.671), (1.748, -0.53, 1.611), (1.827, -0.4757, 1.528), (1.855, -0.5128, 1.588), (1.883, -0.5499, 1.648), (1.93, -0.6211, 1.588), (1.977, -0.6923, 1.528)], [], [(0, 1, 8), (1, 0, 6), (0, 2, 10), (2, 0, 7), (3, 0, 8), (0, 3, 7), (4, 0, 9), (0, 4, 6), (5, 0, 10), (0, 5, 9), (2, 11, 10), (11, 5, 10), (5, 11, 16), (12, 11, 15), (11, 12, 14), (11, 2, 15), (11, 13, 16), (13, 11, 14), (17, 5, 16), (13, 17, 16), (17, 13, 22), (17, 18, 21), (18, 17, 20), (5, 17, 21), (19, 17, 22), (17, 19, 20), (13, 23, 22), (23, 19, 22), (19, 23, 26), (23, 24, 28), (24, 23, 27), (23, 13, 27), (25, 23, 28), (23, 25, 26), (24, 29, 28), (29, 25, 28), (30, 29, 32), (29, 30, 31), (25, 29, 31), (29, 24, 32), (24, 33, 32), (33, 30, 32), (33, 24, 34), (33, 19, 35), (19, 33, 20), (18, 33, 34), (33, 18, 20), (30, 33, 35), (19, 36, 35), (36, 30, 35), (36, 25, 31), (25, 36, 26), (30, 36, 31), (36, 19, 26), (24, 37, 34), (37, 18, 34), (18, 37, 38), (13, 37, 27), (37, 13, 14), (37, 12, 38), (12, 37, 14), (37, 24, 27), (12, 39, 38), (39, 18, 38), (39, 12, 40), (39, 5, 21), (5, 39, 9), (4, 39, 40), (39, 4, 9), (18, 39, 21), (12, 41, 40), (41, 4, 40), (4, 41, 43), (42, 41, 44), (41, 42, 43), (2, 41, 15), (41, 2, 44), (41, 12, 15), (2, 45, 44), (45, 42, 44), (45, 2, 48), (45, 1, 49), (1, 45, 47), (46, 45, 48), (45, 46, 47), (42, 45, 49), (1, 50, 49), (50, 42, 49), (50, 4, 43), (4, 50, 6), (42, 50, 43), (50, 1, 6), (51, 46, 48), (2, 51, 48), (46, 51, 55), (3, 51, 7), (51, 3, 54), (51, 2, 7), (52, 51, 56), (51, 52, 55), (51, 53, 56), (53, 51, 54), (57, 52, 56), (53, 57, 56), (57, 58, 62), (58, 57, 60), (57, 53, 61), (52, 57, 62), (59, 57, 61), (57, 59, 60), (58, 63, 62), (63, 52, 62), (63, 58, 68), (63, 64, 67), (64, 63, 66), (52, 63, 67), (65, 63, 68), (63, 65, 66), (69, 65, 68), (58, 69, 68), (70, 69, 74), (69, 70, 72), (69, 58, 73), (65, 69, 72), (69, 71, 74), (71, 69, 73), (75, 70, 74), (71, 75, 74), (75, 71, 78), (76, 75, 80), (75, 76, 79), (70, 75, 79), (75, 77, 80), (77, 75, 78), (81, 76, 80), (77, 81, 80), (81, 82, 84), (82, 81, 83), (81, 77, 83), (76, 81, 84), (82, 85, 84), (85, 76, 84), (85, 53, 86), (53, 85, 61), (76, 85, 86), (59, 85, 87), (85, 59, 61), (85, 82, 87), (88, 59, 87), (82, 88, 87), (88, 89, 91), (89, 88, 90), (88, 82, 90), (59, 88, 91), (89, 92, 91), (92, 59, 91), (92, 89, 93), (59, 92, 60), (92, 71, 73), (71, 92, 93), (58, 92, 73), (92, 58, 60), (94, 71, 93), (89, 94, 93), (77, 94, 83), (94, 77, 78), (82, 94, 90), (94, 82, 83), (94, 89, 90), (71, 94, 78), (53, 95, 86), (95, 76, 86), (95, 53, 54), (95, 70, 79), (70, 95, 96), (95, 3, 96), (3, 95, 54), (76, 95, 79), (3, 97, 96), (97, 70, 96), (98, 97, 100), (97, 98, 99), (97, 65, 72), (65, 97, 99), (97, 3, 100), (70, 97, 72), (3, 101, 100), (101, 98, 100), (1, 101, 8), (101, 1, 47), (101, 46, 102), (46, 101, 47), (101, 3, 8), (98, 101, 102), (46, 103, 102), (103, 98, 102), (98, 103, 99), (65, 103, 66), (103, 65, 99), (103, 46, 104), (64, 103, 104), (103, 64, 66), (46, 105, 104), (105, 64, 104), (52, 105, 55), (105, 52, 67), (64, 105, 67), (105, 46, 55)])
me_cylinder_002.polygons.foreach_set('use_smooth', [True] * 208)
_uv = me_cylinder_002.uv_layers.new(name='UVMap')
_uv.uv.foreach_set('vector', [0.125, 0.75, 0.125, 0.5, 0.2499, 0.6283, 0.125, 0.5, 0.125, 0.75, 0.125, 0.625, 0.375, 1.0, 0.625, 1.0, 0.5, 1.0, 0.625, 1.0, 0.375, 1.0, 0.5, 0.875, 0.375, 0.75, 0.125, 0.75, 0.2499, 0.6283, 0.375, 1.0, 0.375, 0.75, 0.5, 0.875, 0.125, 0.75, 0.125, 0.75, 0.125, 0.75, 0.125, 0.75, 0.125, 0.75, 0.125, 0.625, 0.375, 1.0, 0.375, 1.0, 0.5, 1.0, 0.125, 0.75, 0.125, 0.75, 0.125, 0.75, 0.625, 1.0, 0.625, 1.0, 0.5, 1.0, 0.625, 1.0, 0.375, 1.0, 0.5, 1.0, 0.375, 1.0, 0.625, 1.0, 0.5001, 1.0, 0.875, 0.75, 0.875, 0.75, 0.875, 0.75, 0.875, 0.75, 0.875, 0.75, 0.875, 0.75, 0.875, 0.75, 0.875, 0.75, 0.875, 0.75, 0.625, 1.0, 0.625, 1.0, 0.5001, 1.0, 0.875, 0.75, 0.875, 0.75, 0.875, 0.75, 0.375, 1.0, 0.375, 1.0, 0.5001, 1.0, 0.625, 1.0, 0.375, 1.0, 0.5001, 1.0, 0.375, 1.0, 0.625, 1.0, 0.5, 1.0, 0.125, 0.75, 0.125, 0.75, 0.125, 0.75, 0.125, 0.75, 0.125, 0.75, 0.125, 0.75, 0.125, 0.75, 0.125, 0.75, 0.125, 0.75, 0.375, 1.0, 0.375, 1.0, 0.5, 1.0, 0.125, 0.75, 0.125, 0.75, 0.125, 0.75, 0.625, 1.0, 0.625, 1.0, 0.5, 1.0, 0.625, 1.0, 0.375, 1.0, 0.5, 1.0, 0.375, 1.0, 0.625, 1.0, 0.5, 1.0, 0.875, 0.75, 0.875, 0.75, 0.875, 0.75, 0.875, 0.75, 0.875, 0.75, 0.875, 0.75, 0.875, 0.75, 0.875, 0.75, 0.875, 0.75, 0.875, 0.75, 0.875, 0.75, 0.875, 0.75, 0.625, 1.0, 0.625, 1.0, 0.5, 1.0, 0.875, 0.75, 0.875, 0.75, 0.875, 0.75, 0.875, 0.75, 0.875, 0.75, 0.875, 0.75, 0.375, 0.0, 0.625, 0.0, 0.5, 0.0, 0.625, 1.0, 0.375, 1.0, 0.5, 1.0, 0.625, 1.0, 0.625, 1.0, 0.5, 1.0, 0.625, 0.0, 0.625, 0.0, 0.5, 0.0, 0.625, 0.0, 0.375, 0.0, 0.5, 0.0, 0.375, 0.0, 0.375, 0.0, 0.5, 0.0, 0.375, 0.0, 0.625, 0.0, 0.5, 0.0, 0.125, 0.75, 0.125, 0.75, 0.125, 0.75, 0.125, 0.75, 0.125, 0.75, 0.125, 0.75, 0.375, 0.0, 0.375, 0.0, 0.5, 0.0, 0.125, 0.75, 0.125, 0.75, 0.125, 0.75, 0.125, 0.75, 0.125, 0.75, 0.125, 0.75, 0.125, 0.75, 0.125, 0.75, 0.125, 0.75, 0.125, 0.75, 0.125, 0.75, 0.125, 0.75, 0.375, 1.0, 0.625, 1.0, 0.5, 1.0, 0.625, 1.0, 0.375, 1.0, 0.5, 1.0, 0.375, 1.0, 0.375, 1.0, 0.5, 1.0, 0.375, 1.0, 0.375, 1.0, 0.5, 1.0, 0.625, 0.0, 0.625, 0.0, 0.5, 0.0, 0.625, 0.0, 0.375, 0.0, 0.5, 0.0, 0.375, 0.0, 0.625, 0.0, 0.5, 0.0, 0.875, 0.75, 0.875, 0.75, 0.875, 0.75, 0.875, 0.75, 0.875, 0.75, 0.875, 0.75, 0.625, 0.0, 0.625, 0.0, 0.5, 0.0, 0.875, 0.75, 0.875, 0.75, 0.875, 0.75, 0.875, 0.75, 0.875, 0.75, 0.875, 0.75, 0.625, 0.0, 0.375, 0.0, 0.5, 0.0, 0.375, 0.0, 0.375, 0.0, 0.5, 0.0, 0.375, 0.0, 0.625, 0.0, 0.5, 0.0, 0.125, 0.75, 0.125, 0.75, 0.125, 0.75, 0.125, 0.75, 0.125, 0.75, 0.125, 0.75, 0.375, 0.0, 0.375, 0.0, 0.5, 0.0, 0.125, 0.75, 0.125, 0.75, 0.125, 0.75, 0.125, 0.75, 0.125, 0.75, 0.125, 0.75, 0.625, 0.0, 0.625, 0.0, 0.5, 0.0, 0.625, 0.0, 0.375, 0.0, 0.5, 0.0, 0.375, 0.0, 0.625, 0.0, 0.5, 0.125, 0.875, 0.5, 0.875, 0.75, 0.875, 0.625, 0.625, 0.0, 0.625, 0.25, 0.5, 0.125, 0.875, 0.75, 0.875, 0.75, 0.875, 0.75, 0.875, 0.75, 0.875, 0.75, 0.875, 0.625, 0.875, 0.75, 0.875, 0.75, 0.875, 0.75, 0.875, 0.75, 0.875, 0.5, 0.875, 0.625, 0.875, 0.5, 0.875, 0.5, 0.875, 0.625, 0.875, 0.5, 0.875, 0.75, 0.7501, 0.6283, 0.625, 0.25, 0.375, 0.25, 0.5, 0.25, 0.375, 0.25, 0.625, 0.25, 0.5, 0.375, 0.625, 0.5, 0.875, 0.5, 0.7501, 0.6283, 0.625, 0.25, 0.625, 0.5, 0.5, 0.375, 0.625, 0.25, 0.625, 0.25, 0.5, 0.25, 0.375, 0.25, 0.375, 0.25, 0.5, 0.25, 0.375, 0.25, 0.625, 0.25, 0.5, 0.25, 0.375, 0.25, 0.375, 0.0, 0.5, 0.125, 0.125, 0.75, 0.125, 0.5, 0.125, 0.625, 0.625, 0.25, 0.375, 0.25, 0.5, 0.125, 0.125, 0.5, 0.125, 0.5, 0.125, 0.625, 0.625, 0.75, 0.625, 0.5, 0.7501, 0.6283, 0.875, 0.75, 0.625, 0.75, 0.7501, 0.6283, 0.625, 0.5, 0.625, 0.75, 0.625, 0.625, 0.375, 0.75, 0.625, 0.75, 0.5, 0.875, 0.625, 0.75, 0.375, 0.75, 0.5, 0.75, 0.625, 0.75, 0.625, 1.0, 0.5, 0.875, 0.625, 0.75, 0.625, 0.75, 0.625, 0.75, 0.625, 0.75, 0.625, 0.75, 0.625, 0.625, 0.625, 0.75, 0.625, 0.75, 0.625, 0.75, 0.625, 0.75, 0.625, 0.75, 0.5, 0.75, 0.625, 0.75, 0.625, 0.75, 0.625, 0.75, 0.625, 0.75, 0.625, 0.75, 0.625, 0.75, 0.625, 0.75, 0.625, 0.75, 0.625, 0.75, 0.625, 0.75, 0.625, 0.75, 0.625, 0.75, 0.625, 0.75, 0.625, 0.75, 0.625, 0.75, 0.625, 0.75, 0.625, 0.75, 0.625, 0.75, 0.625, 0.75, 0.625, 0.75, 0.625, 0.75, 0.625, 0.75, 0.625, 0.75, 0.625, 0.75, 0.625, 0.75, 0.625, 0.75, 0.625, 0.75, 0.625, 0.75, 0.625, 0.75, 0.625, 0.75, 0.625, 0.75, 0.625, 0.75, 0.625, 0.75, 0.625, 0.75, 0.625, 0.5, 0.625, 0.625, 0.625, 0.5, 0.625, 0.75, 0.625, 0.625, 0.625, 0.75, 0.625, 0.75, 0.625, 0.625, 0.625, 0.75, 0.625, 0.75, 0.625, 0.75, 0.625, 0.75, 0.625, 0.75, 0.625, 0.625, 0.625, 0.75, 0.625, 0.75, 0.625, 0.75, 0.625, 0.75, 0.625, 0.75, 0.625, 0.75, 0.375, 0.75, 0.625, 0.75, 0.5, 0.75, 0.625, 0.75, 0.375, 0.75, 0.5, 0.75, 0.625, 0.75, 0.625, 0.75, 0.625, 0.75, 0.625, 0.75, 0.625, 0.75, 0.5, 0.75, 0.625, 0.75, 0.625, 0.75, 0.5, 0.75, 0.625, 0.75, 0.625, 0.75, 0.625, 0.75, 0.375, 0.75, 0.375, 0.75, 0.5, 0.75, 0.625, 0.75, 0.375, 0.75, 0.5, 0.75, 0.375, 0.75, 0.625, 0.75, 0.5, 0.75, 0.375, 0.75, 0.375, 0.75, 0.375, 0.75, 0.375, 0.75, 0.375, 0.75, 0.375, 0.75, 0.375, 0.75, 0.375, 0.75, 0.375, 0.75, 0.375, 0.75, 0.375, 0.75, 0.375, 0.75, 0.375, 0.75, 0.375, 0.75, 0.5, 0.75, 0.375, 0.75, 0.375, 0.75, 0.375, 0.75, 0.375, 0.75, 0.375, 0.75, 0.375, 0.75, 0.375, 0.75, 0.625, 0.75, 0.5, 0.75, 0.625, 0.75, 0.375, 0.75, 0.5, 0.75, 0.375, 0.75, 0.375, 0.75, 0.5, 0.75, 0.375, 0.75, 0.375, 0.75, 0.5, 0.75, 0.625, 0.75, 0.625, 0.75, 0.5, 0.75, 0.625, 0.75, 0.375, 0.75, 0.5, 0.75, 0.625, 0.75, 0.625, 0.75, 0.5, 0.75, 0.625, 0.75, 0.625, 0.75, 0.625, 0.75, 0.375, 0.75, 0.625, 0.75, 0.5, 0.75, 0.625, 0.75, 0.625, 0.75, 0.625, 0.75, 0.625, 0.75, 0.625, 0.75, 0.625, 0.75, 0.625, 0.75, 0.625, 0.75, 0.625, 0.75, 0.625, 0.75, 0.625, 0.75, 0.625, 0.75, 0.625, 0.75, 0.625, 0.75, 0.625, 0.75, 0.625, 0.75, 0.625, 0.75, 0.625, 0.75, 0.625, 0.75, 0.625, 0.75, 0.625, 0.75, 0.625, 0.75, 0.625, 0.75, 0.625, 0.75, 0.625, 0.75, 0.625, 0.75, 0.625, 0.75, 0.625, 0.75, 0.625, 0.75, 0.625, 0.75, 0.625, 0.75, 0.625, 0.75, 0.625, 0.75, 0.625, 0.75, 0.625, 0.75, 0.625, 0.75, 0.625, 0.75, 0.625, 0.75, 0.625, 0.75, 0.625, 0.75, 0.625, 0.75, 0.625, 0.75, 0.625, 0.75, 0.625, 0.75, 0.625, 0.75, 0.625, 0.75, 0.625, 0.75, 0.625, 0.75, 0.625, 0.75, 0.625, 0.75, 0.625, 0.75, 0.625, 0.75, 0.625, 0.75, 0.625, 0.75, 0.625, 0.75, 0.625, 0.75, 0.625, 0.75, 0.375, 0.75, 0.625, 0.75, 0.5, 0.75, 0.625, 0.75, 0.375, 0.75, 0.5, 0.75, 0.625, 0.75, 0.625, 0.75, 0.625, 0.75, 0.625, 0.75, 0.625, 0.75, 0.5, 0.75, 0.625, 0.75, 0.625, 0.75, 0.625, 0.75, 0.625, 0.75, 0.625, 0.75, 0.5, 0.75, 0.625, 0.75, 0.375, 0.75, 0.5, 0.75, 0.375, 0.75, 0.375, 0.75, 0.5, 0.75, 0.375, 0.75, 0.625, 0.75, 0.5, 0.75, 0.375, 0.75, 0.375, 0.75, 0.375, 0.75, 0.375, 0.75, 0.375, 0.75, 0.375, 0.75, 0.375, 0.75, 0.375, 0.75, 0.375, 0.75, 0.375, 0.75, 0.375, 0.75, 0.5, 0.75, 0.375, 0.75, 0.375, 0.75, 0.375, 0.75, 0.375, 0.75, 0.375, 0.75, 0.375, 0.75, 0.375, 0.75, 0.375, 0.75, 0.375, 0.75, 0.375, 0.5, 0.375, 0.75, 0.375, 0.625, 0.375, 0.75, 0.375, 0.5, 0.5, 0.625, 0.375, 0.75, 0.625, 0.75, 0.5, 0.75, 0.625, 0.75, 0.375, 0.75, 0.5, 0.625, 0.375, 0.75, 0.375, 0.75, 0.375, 0.625, 0.375, 0.75, 0.375, 0.75, 0.5, 0.75, 0.375, 0.75, 0.375, 0.5, 0.375, 0.625, 0.375, 0.5, 0.375, 0.5, 0.375, 0.625, 0.125, 0.5, 0.375, 0.5, 0.2499, 0.6283, 0.375, 0.5, 0.375, 0.25, 0.5, 0.375, 0.375, 0.5, 0.625, 0.5, 0.5, 0.5, 0.625, 0.5, 0.375, 0.5, 0.5, 0.375, 0.375, 0.5, 0.375, 0.75, 0.2499, 0.6283, 0.375, 0.5, 0.375, 0.5, 0.5, 0.5, 0.625, 0.5, 0.625, 0.5, 0.5, 0.5, 0.625, 0.5, 0.375, 0.5, 0.5, 0.5, 0.375, 0.5, 0.625, 0.5, 0.5, 0.625, 0.625, 0.75, 0.625, 0.5, 0.625, 0.625, 0.625, 0.5, 0.625, 0.75, 0.5, 0.625, 0.625, 0.5, 0.625, 0.5, 0.625, 0.5, 0.625, 0.5, 0.625, 0.5, 0.625, 0.5, 0.625, 0.5, 0.625, 0.5, 0.625, 0.625, 0.625, 0.5, 0.625, 0.5, 0.625, 0.5, 0.625, 0.5, 0.625, 0.5, 0.625, 0.5, 0.625, 0.75, 0.625, 0.5, 0.625, 0.625, 0.625, 0.5, 0.625, 0.75, 0.625, 0.625, 0.625, 0.5, 0.625, 0.5, 0.625, 0.625, 0.625, 0.5, 0.625, 0.5, 0.625, 0.625])
me_cylinder_002.update()
me_cylinder_003 = bpy.data.meshes.new('Cylinder.003')
me_cylinder_003.from_pydata([(0.02624, 1.83, 0.6828), (0.139, 1.91, 0.8789), (-0.08112, 1.869, 0.8789), (-0.002035, 1.811, 1.574), (-0.06071, 1.769, 0.6396), (-1.568, 0.7175, 0.9539), (0.0415, 1.841, 0.7553), (-0.02391, 1.846, 1.144), (0.07196, 1.862, 1.153), (-0.785, 1.264, 0.7921), (-0.7899, 1.317, 0.8468), (-1.621, 0.7954, 0.8811), (-1.639, 0.7878, 0.897), (-1.662, 0.7667, 0.8832), (-1.71, 0.7361, 0.9108), (-0.8576, 1.329, 0.8702), (-1.615, 0.7416, 0.9205), (-1.61, 0.6882, 0.9627), (-1.744, 0.5948, 0.941), (-1.631, 0.6723, 1.067), (-1.692, 0.6301, 1.015), (-1.649, 0.661, 0.9354), (-1.65, 0.7164, 0.9737), (-1.699, 0.7398, 0.9776), (-1.821, 0.6594, 1.09), (-1.694, 0.7345, 1.989), (-1.667, 0.7028, 1.496), (-1.75, 0.7069, 0.9771), (-1.756, 0.6967, 1.504), (-1.823, 0.6444, 1.989), (-1.77, 0.5681, 1.989), (-1.732, 0.6513, 1.989), (-1.795, 0.6127, 1.538), (-1.765, 0.579, 1.09), (-1.783, 0.6271, 1.016), (-1.701, 0.6199, 1.532), (-1.64, 0.6581, 1.989), (-1.8, 0.675, 0.9415), (-1.691, 0.6913, 0.9192), (-1.582, 0.7075, 0.8971), (-0.8369, 1.285, 0.8115), (-0.1554, 1.818, 0.8248), (0.01123, 1.934, 0.8248), (-0.04494, 1.835, 0.7688), (-0.03494, 1.902, 0.8518), (0.08555, 1.986, 0.8789), (0.1044, 1.999, 1.528), (0.1217, 1.954, 1.203), (0.01117, 1.934, 1.215), (0.0751, 1.922, 0.8518), (0.06466, 1.858, 0.8248), (-0.05546, 1.887, 1.574), (-0.1531, 2.027, 1.574), (-0.7285, 1.417, 1.761), (-0.3653, 1.614, 1.667), (-0.02434, 2.013, 1.551), (-0.4408, 1.722, 1.667), (-0.8262, 1.556, 1.761), (-0.8228, 1.559, 1.881), (-1.426, 1.137, 1.874), (-1.124, 1.348, 1.878), (-1.077, 1.277, 1.817), (-0.4879, 1.793, 1.728), (-0.1497, 2.029, 1.694), (0.01018, 2.141, 1.648), (-0.05205, 1.89, 1.694), (-0.02093, 2.015, 1.671), (-0.07145, 2.084, 1.611), (-0.4374, 1.724, 1.788), (-0.7251, 1.419, 1.881), (-0.6717, 1.343, 1.881), (-1.325, 0.9993, 1.995), (-0.3619, 1.616, 1.788), (-1.074, 1.279, 1.938), (-0.9983, 1.171, 1.938), (-1.272, 0.923, 1.995), (-1.275, 0.9206, 1.874), (-1.843, 0.5147, 2.008), (-1.584, 0.757, 2.002), (-0.9733, 1.132, 1.878), (-1.559, 0.7177, 1.941), (-1.846, 0.5123, 1.888), (-1.899, 0.5887, 1.888), (-1.871, 0.5517, 1.948), (-1.587, 0.7546, 1.881), (-1.328, 0.997, 1.874), (-1.002, 1.169, 1.817), (-1.663, 0.8626, 1.881), (-1.997, 0.7283, 1.888), (-1.994, 0.7307, 2.008), (-1.947, 0.6597, 1.948), (-1.71, 0.9336, 1.941), (-1.423, 1.139, 1.995), (-1.659, 0.865, 2.002), (-1.896, 0.591, 2.008), (-0.6751, 1.34, 1.761), (-0.3369, 1.577, 1.727), (0.001372, 1.813, 1.694), (0.1612, 1.925, 1.648), (0.05459, 1.907, 1.671), (0.07959, 1.868, 1.611), (0.1578, 1.923, 1.528), (0.1328, 1.962, 1.588), (0.1078, 2.002, 1.648), (0.05729, 2.07, 1.588), (0.006774, 2.139, 1.528)], [], [(0, 1, 8), (1, 0, 6), (0, 2, 10), (2, 0, 7), (3, 0, 8), (0, 3, 7), (4, 0, 9), (0, 4, 6), (5, 0, 10), (0, 5, 9), (2, 11, 10), (11, 5, 10), (5, 11, 16), (12, 11, 15), (11, 12, 14), (11, 2, 15), (11, 13, 16), (13, 11, 14), (17, 5, 16), (13, 17, 16), (17, 13, 22), (17, 18, 21), (18, 17, 20), (5, 17, 21), (19, 17, 22), (17, 19, 20), (13, 23, 22), (23, 19, 22), (19, 23, 26), (23, 24, 28), (24, 23, 27), (23, 13, 27), (25, 23, 28), (23, 25, 26), (24, 29, 28), (29, 25, 28), (30, 29, 32), (29, 30, 31), (25, 29, 31), (29, 24, 32), (24, 33, 32), (33, 30, 32), (33, 24, 34), (33, 19, 35), (19, 33, 20), (18, 33, 34), (33, 18, 20), (30, 33, 35), (19, 36, 35), (36, 30, 35), (36, 25, 31), (25, 36, 26), (30, 36, 31), (36, 19, 26), (24, 37, 34), (37, 18, 34), (18, 37, 38), (13, 37, 27), (37, 13, 14), (37, 12, 38), (12, 37, 14), (37, 24, 27), (12, 39, 38), (39, 18, 38), (39, 12, 40), (39, 5, 21), (5, 39, 9), (4, 39, 40), (39, 4, 9), (18, 39, 21), (12, 41, 40), (41, 4, 40), (4, 41, 43), (42, 41, 44), (41, 42, 43), (2, 41, 15), (41, 2, 44), (41, 12, 15), (2, 45, 44), (45, 42, 44), (45, 2, 48), (45, 1, 49), (1, 45, 47), (46, 45, 48), (45, 46, 47), (42, 45, 49), (1, 50, 49), (50, 42, 49), (50, 4, 43), (4, 50, 6), (42, 50, 43), (50, 1, 6), (51, 46, 48), (2, 51, 48), (46, 51, 55), (3, 51, 7), (51, 3, 54), (51, 2, 7), (52, 51, 56), (51, 52, 55), (51, 53, 56), (53, 51, 54), (57, 52, 56), (53, 57, 56), (57, 58, 62), (58, 57, 60), (57, 53, 61), (52, 57, 62), (59, 57, 61), (57, 59, 60), (58, 63, 62), (63, 52, 62), (63, 58, 68), (63, 64, 67), (64, 63, 66), (52, 63, 67), (65, 63, 68), (63, 65, 66), (69, 65, 68), (58, 69, 68), (70, 69, 74), (69, 70, 72), (69, 58, 73), (65, 69, 72), (69, 71, 74), (71, 69, 73), (75, 70, 74), (71, 75, 74), (75, 71, 78), (76, 75, 80), (75, 76, 79), (70, 75, 79), (75, 77, 80), (77, 75, 78), (81, 76, 80), (77, 81, 80), (81, 82, 84), (82, 81, 83), (81, 77, 83), (76, 81, 84), (82, 85, 84), (85, 76, 84), (85, 53, 86), (53, 85, 61), (76, 85, 86), (59, 85, 87), (85, 59, 61), (85, 82, 87), (88, 59, 87), (82, 88, 87), (88, 89, 91), (89, 88, 90), (88, 82, 90), (59, 88, 91), (89, 92, 91), (92, 59, 91), (92, 89, 93), (59, 92, 60), (92, 71, 73), (71, 92, 93), (58, 92, 73), (92, 58, 60), (94, 71, 93), (89, 94, 93), (77, 94, 83), (94, 77, 78), (82, 94, 90), (94, 82, 83), (94, 89, 90), (71, 94, 78), (53, 95, 86), (95, 76, 86), (95, 53, 54), (95, 70, 79), (70, 95, 96), (95, 3, 96), (3, 95, 54), (76, 95, 79), (3, 97, 96), (97, 70, 96), (98, 97, 100), (97, 98, 99), (97, 65, 72), (65, 97, 99), (97, 3, 100), (70, 97, 72), (3, 101, 100), (101, 98, 100), (1, 101, 8), (101, 1, 47), (101, 46, 102), (46, 101, 47), (101, 3, 8), (98, 101, 102), (46, 103, 102), (103, 98, 102), (98, 103, 99), (65, 103, 66), (103, 65, 99), (103, 46, 104), (64, 103, 104), (103, 64, 66), (46, 105, 104), (105, 64, 104), (52, 105, 55), (105, 52, 67), (64, 105, 67), (105, 46, 55)])
me_cylinder_003.polygons.foreach_set('use_smooth', [True] * 208)
_uv = me_cylinder_003.uv_layers.new(name='UVMap')
_uv.uv.foreach_set('vector', [0.125, 0.75, 0.125, 0.5, 0.2455, 0.6384, 0.125, 0.5, 0.125, 0.75, 0.125, 0.6227, 0.375, 1.0, 0.625, 1.0, 0.496, 1.0, 0.625, 1.0, 0.375, 1.0, 0.4855, 0.8855, 0.375, 0.75, 0.125, 0.75, 0.2455, 0.6384, 0.375, 1.0, 0.375, 0.75, 0.4855, 0.8855, 0.125, 0.75, 0.125, 0.75, 0.125, 0.75, 0.125, 0.75, 0.125, 0.75, 0.125, 0.6227, 0.375, 1.0, 0.375, 1.0, 0.496, 1.0, 0.125, 0.75, 0.125, 0.75, 0.125, 0.75, 0.625, 1.0, 0.625, 1.0, 0.496, 1.0, 0.625, 1.0, 0.375, 1.0, 0.496, 1.0, 0.375, 1.0, 0.625, 1.0, 0.4992, 1.0, 0.875, 0.75, 0.875, 0.75, 0.875, 0.75, 0.875, 0.75, 0.875, 0.75, 0.875, 0.75, 0.875, 0.75, 0.875, 0.75, 0.875, 0.75, 0.625, 1.0, 0.625, 1.0, 0.4992, 1.0, 0.875, 0.75, 0.875, 0.75, 0.875, 0.75, 0.375, 1.0, 0.375, 1.0, 0.4992, 1.0, 0.625, 1.0, 0.375, 1.0, 0.4992, 1.0, 0.375, 1.0, 0.625, 1.0, 0.4977, 1.0, 0.125, 0.75, 0.125, 0.75, 0.125, 0.75, 0.125, 0.75, 0.125, 0.75, 0.125, 0.75, 0.125, 0.75, 0.125, 0.75, 0.125, 0.75, 0.375, 1.0, 0.375, 1.0, 0.4977, 1.0, 0.125, 0.75, 0.125, 0.75, 0.125, 0.75, 0.625, 1.0, 0.625, 1.0, 0.4977, 1.0, 0.625, 1.0, 0.375, 1.0, 0.4977, 1.0, 0.375, 1.0, 0.625, 1.0, 0.5053, 1.0, 0.875, 0.75, 0.875, 0.75, 0.875, 0.75, 0.875, 0.75, 0.875, 0.75, 0.875, 0.75, 0.875, 0.75, 0.875, 0.75, 0.875, 0.75, 0.875, 0.75, 0.875, 0.75, 0.875, 0.75, 0.625, 1.0, 0.625, 1.0, 0.5053, 1.0, 0.875, 0.75, 0.875, 0.75, 0.875, 0.75, 0.875, 0.75, 0.875, 0.75, 0.875, 0.75, 0.375, 0.0, 0.625, 0.0, 0.5, 0.0, 0.625, 1.0, 0.375, 1.0, 0.5, 1.0, 0.625, 1.0, 0.625, 1.0, 0.5, 1.0, 0.625, 0.0, 0.625, 0.0, 0.5, 0.0, 0.625, 0.0, 0.375, 0.0, 0.5, 0.0, 0.375, 0.0, 0.375, 0.0, 0.5, 0.0, 0.375, 0.0, 0.625, 0.0, 0.5, 0.0, 0.125, 0.75, 0.125, 0.75, 0.125, 0.75, 0.125, 0.75, 0.125, 0.75, 0.125, 0.75, 0.375, 0.0, 0.375, 0.0, 0.5, 0.0, 0.125, 0.75, 0.125, 0.75, 0.125, 0.75, 0.125, 0.75, 0.125, 0.75, 0.125, 0.75, 0.125, 0.75, 0.125, 0.75, 0.125, 0.75, 0.125, 0.75, 0.125, 0.75, 0.125, 0.75, 0.375, 1.0, 0.625, 1.0, 0.5, 1.0, 0.625, 1.0, 0.375, 1.0, 0.5053, 1.0, 0.375, 1.0, 0.375, 1.0, 0.5, 1.0, 0.375, 1.0, 0.375, 1.0, 0.5053, 1.0, 0.625, 0.0, 0.625, 0.0, 0.5, 0.0, 0.625, 0.0, 0.375, 0.0, 0.5, 0.0, 0.375, 0.0, 0.625, 0.0, 0.5, 0.0, 0.875, 0.75, 0.875, 0.75, 0.875, 0.75, 0.875, 0.75, 0.875, 0.75, 0.875, 0.75, 0.625, 0.0, 0.625, 0.0, 0.5, 0.0, 0.875, 0.75, 0.875, 0.75, 0.875, 0.75, 0.875, 0.75, 0.875, 0.75, 0.875, 0.75, 0.625, 0.0, 0.375, 0.0, 0.5, 0.0, 0.375, 0.0, 0.375, 0.0, 0.5, 0.0, 0.375, 0.0, 0.625, 0.0, 0.4969, 0.0, 0.125, 0.75, 0.125, 0.75, 0.125, 0.75, 0.125, 0.75, 0.125, 0.75, 0.125, 0.75, 0.375, 0.0, 0.375, 0.0, 0.4969, 0.0, 0.125, 0.75, 0.125, 0.75, 0.125, 0.75, 0.125, 0.75, 0.125, 0.75, 0.125, 0.75, 0.625, 0.0, 0.625, 0.0, 0.4969, 0.0, 0.625, 0.0, 0.375, 0.0, 0.4969, 0.0, 0.375, 0.0, 0.625, 0.0, 0.4903, 0.1046, 0.875, 0.5, 0.875, 0.75, 0.875, 0.625, 0.625, 0.0, 0.625, 0.25, 0.4903, 0.1046, 0.875, 0.75, 0.875, 0.75, 0.875, 0.75, 0.875, 0.75, 0.875, 0.75, 0.875, 0.625, 0.875, 0.75, 0.875, 0.75, 0.875, 0.75, 0.875, 0.75, 0.875, 0.5, 0.875, 0.625, 0.875, 0.5, 0.875, 0.5, 0.875, 0.625, 0.875, 0.5, 0.875, 0.75, 0.7501, 0.6283, 0.625, 0.25, 0.375, 0.25, 0.5, 0.25, 0.375, 0.25, 0.625, 0.25, 0.5, 0.375, 0.625, 0.5, 0.875, 0.5, 0.7501, 0.6283, 0.625, 0.25, 0.625, 0.5, 0.5, 0.375, 0.625, 0.25, 0.625, 0.25, 0.5, 0.25, 0.375, 0.25, 0.375, 0.25, 0.5, 0.25, 0.375, 0.25, 0.625, 0.25, 0.5, 0.25, 0.375, 0.25, 0.375, 0.0, 0.4903, 0.1046, 0.125, 0.75, 0.125, 0.5, 0.125, 0.6227, 0.625, 0.25, 0.375, 0.25, 0.4903, 0.1046, 0.125, 0.5, 0.125, 0.5, 0.125, 0.6227, 0.625, 0.75, 0.625, 0.5, 0.7501, 0.6283, 0.875, 0.75, 0.625, 0.75, 0.7501, 0.6283, 0.625, 0.5, 0.625, 0.75, 0.625, 0.625, 0.375, 0.75, 0.625, 0.75, 0.4855, 0.8855, 0.625, 0.75, 0.375, 0.75, 0.5, 0.75, 0.625, 0.75, 0.625, 1.0, 0.4855, 0.8855, 0.625, 0.75, 0.625, 0.75, 0.625, 0.75, 0.625, 0.75, 0.625, 0.75, 0.625, 0.625, 0.625, 0.75, 0.625, 0.75, 0.625, 0.75, 0.625, 0.75, 0.625, 0.75, 0.5, 0.75, 0.625, 0.75, 0.625, 0.75, 0.625, 0.75, 0.625, 0.75, 0.625, 0.75, 0.625, 0.75, 0.625, 0.75, 0.625, 0.75, 0.625, 0.75, 0.625, 0.75, 0.625, 0.75, 0.625, 0.75, 0.625, 0.75, 0.625, 0.75, 0.625, 0.75, 0.625, 0.75, 0.625, 0.75, 0.625, 0.75, 0.625, 0.75, 0.625, 0.75, 0.625, 0.75, 0.625, 0.75, 0.625, 0.75, 0.625, 0.75, 0.625, 0.75, 0.625, 0.75, 0.625, 0.75, 0.625, 0.75, 0.625, 0.75, 0.625, 0.75, 0.625, 0.75, 0.625, 0.75, 0.625, 0.75, 0.625, 0.75, 0.625, 0.5, 0.625, 0.625, 0.625, 0.5, 0.625, 0.75, 0.625, 0.625, 0.625, 0.75, 0.625, 0.75, 0.625, 0.625, 0.625, 0.75, 0.625, 0.75, 0.625, 0.75, 0.625, 0.75, 0.625, 0.75, 0.625, 0.625, 0.625, 0.75, 0.625, 0.75, 0.625, 0.75, 0.625, 0.75, 0.625, 0.75, 0.625, 0.75, 0.375, 0.75, 0.625, 0.75, 0.5, 0.75, 0.625, 0.75, 0.375, 0.75, 0.5, 0.75, 0.625, 0.75, 0.625, 0.75, 0.625, 0.75, 0.625, 0.75, 0.625, 0.75, 0.5, 0.75, 0.625, 0.75, 0.625, 0.75, 0.5, 0.75, 0.625, 0.75, 0.625, 0.75, 0.625, 0.75, 0.375, 0.75, 0.375, 0.75, 0.5, 0.75, 0.625, 0.75, 0.375, 0.75, 0.5, 0.75, 0.375, 0.75, 0.625, 0.75, 0.5, 0.75, 0.375, 0.75, 0.375, 0.75, 0.375, 0.75, 0.375, 0.75, 0.375, 0.75, 0.375, 0.75, 0.375, 0.75, 0.375, 0.75, 0.375, 0.75, 0.375, 0.75, 0.375, 0.75, 0.375, 0.75, 0.375, 0.75, 0.375, 0.75, 0.5, 0.75, 0.375, 0.75, 0.375, 0.75, 0.375, 0.75, 0.375, 0.75, 0.375, 0.75, 0.375, 0.75, 0.375, 0.75, 0.625, 0.75, 0.5, 0.75, 0.625, 0.75, 0.375, 0.75, 0.5, 0.75, 0.375, 0.75, 0.375, 0.75, 0.5, 0.75, 0.375, 0.75, 0.375, 0.75, 0.5, 0.75, 0.625, 0.75, 0.625, 0.75, 0.5, 0.75, 0.625, 0.75, 0.375, 0.75, 0.5, 0.75, 0.625, 0.75, 0.625, 0.75, 0.5, 0.75, 0.625, 0.75, 0.625, 0.75, 0.625, 0.75, 0.375, 0.75, 0.625, 0.75, 0.5, 0.75, 0.625, 0.75, 0.625, 0.75, 0.625, 0.75, 0.625, 0.75, 0.625, 0.75, 0.625, 0.75, 0.625, 0.75, 0.625, 0.75, 0.625, 0.75, 0.625, 0.75, 0.625, 0.75, 0.625, 0.75, 0.625, 0.75, 0.625, 0.75, 0.625, 0.75, 0.625, 0.75, 0.625, 0.75, 0.625, 0.75, 0.625, 0.75, 0.625, 0.75, 0.625, 0.75, 0.625, 0.75, 0.625, 0.75, 0.625, 0.75, 0.625, 0.75, 0.625, 0.75, 0.625, 0.75, 0.625, 0.75, 0.625, 0.75, 0.625, 0.75, 0.625, 0.75, 0.625, 0.75, 0.625, 0.75, 0.625, 0.75, 0.625, 0.75, 0.625, 0.75, 0.625, 0.75, 0.625, 0.75, 0.625, 0.75, 0.625, 0.75, 0.625, 0.75, 0.625, 0.75, 0.625, 0.75, 0.625, 0.75, 0.625, 0.75, 0.625, 0.75, 0.625, 0.75, 0.625, 0.75, 0.625, 0.75, 0.625, 0.75, 0.625, 0.75, 0.625, 0.75, 0.625, 0.75, 0.625, 0.75, 0.625, 0.75, 0.625, 0.75, 0.625, 0.75, 0.375, 0.75, 0.625, 0.75, 0.5, 0.75, 0.625, 0.75, 0.375, 0.75, 0.5, 0.75, 0.625, 0.75, 0.625, 0.75, 0.625, 0.75, 0.625, 0.75, 0.625, 0.75, 0.5, 0.75, 0.625, 0.75, 0.625, 0.75, 0.625, 0.75, 0.625, 0.75, 0.625, 0.75, 0.5, 0.75, 0.625, 0.75, 0.375, 0.75, 0.5, 0.75, 0.375, 0.75, 0.375, 0.75, 0.5, 0.75, 0.375, 0.75, 0.625, 0.75, 0.5, 0.75, 0.375, 0.75, 0.375, 0.75, 0.375, 0.75, 0.375, 0.75, 0.375, 0.75, 0.375, 0.75, 0.375, 0.75, 0.375, 0.75, 0.375, 0.75, 0.375, 0.75, 0.375, 0.75, 0.5, 0.75, 0.375, 0.75, 0.375, 0.75, 0.375, 0.75, 0.375, 0.75, 0.375, 0.75, 0.375, 0.75, 0.375, 0.75, 0.375, 0.75, 0.375, 0.75, 0.375, 0.5, 0.375, 0.75, 0.375, 0.625, 0.375, 0.75, 0.375, 0.5, 0.5, 0.625, 0.375, 0.75, 0.625, 0.75, 0.5, 0.75, 0.625, 0.75, 0.375, 0.75, 0.5, 0.625, 0.375, 0.75, 0.375, 0.75, 0.375, 0.625, 0.375, 0.75, 0.375, 0.75, 0.5, 0.75, 0.375, 0.75, 0.375, 0.5, 0.375, 0.625, 0.375, 0.5, 0.375, 0.5, 0.375, 0.625, 0.125, 0.5, 0.375, 0.5, 0.2455, 0.6384, 0.375, 0.5, 0.375, 0.25, 0.5, 0.375, 0.375, 0.5, 0.625, 0.5, 0.5, 0.5, 0.625, 0.5, 0.375, 0.5, 0.5, 0.375, 0.375, 0.5, 0.375, 0.75, 0.2455, 0.6384, 0.375, 0.5, 0.375, 0.5, 0.5, 0.5, 0.625, 0.5, 0.625, 0.5, 0.5, 0.5, 0.625, 0.5, 0.375, 0.5, 0.5, 0.5, 0.375, 0.5, 0.625, 0.5, 0.5, 0.625, 0.625, 0.75, 0.625, 0.5, 0.625, 0.625, 0.625, 0.5, 0.625, 0.75, 0.5, 0.625, 0.625, 0.5, 0.625, 0.5, 0.625, 0.5, 0.625, 0.5, 0.625, 0.5, 0.625, 0.5, 0.625, 0.5, 0.625, 0.5, 0.625, 0.625, 0.625, 0.5, 0.625, 0.5, 0.625, 0.5, 0.625, 0.5, 0.625, 0.5, 0.625, 0.5, 0.625, 0.75, 0.625, 0.5, 0.625, 0.625, 0.625, 0.5, 0.625, 0.75, 0.625, 0.625, 0.625, 0.5, 0.625, 0.5, 0.625, 0.625, 0.625, 0.5, 0.625, 0.5, 0.625, 0.625])
me_cylinder_003.update()
me_cube_005 = bpy.data.meshes.new('Cube.005')
me_cube_005.from_pydata([(-1.519, -1.519, -0.3872), (-1.519, -1.519, 0.3872), (-1.519, 1.519, -0.3872), (-1.519, 1.519, 0.3872), (1.519, -1.519, -0.3872), (1.519, -1.519, 0.3872), (1.519, 1.519, -0.3872), (1.519, 1.519, 0.3872), (-0.8587, 1.519, -0.3872), (-0.8587, 1.519, 0.3872), (-0.8587, -1.519, -0.3872), (-0.8587, -1.519, 0.3872), (-1.68, -1.519, 3.087), (-1.68, 1.519, 3.087), (-1.02, -1.519, 3.087), (-1.02, 1.519, 3.087)], [], [(0, 1, 3, 2), (8, 9, 7, 6), (6, 7, 5, 4), (10, 11, 1, 0), (8, 6, 4, 10), (1, 11, 14, 12), (7, 9, 11, 5), (2, 8, 10, 0), (4, 5, 11, 10), (2, 3, 9, 8), (15, 13, 12, 14), (11, 9, 15, 14), (3, 1, 12, 13), (9, 3, 13, 15)])
me_cube_005.polygons.foreach_set('use_smooth', [True] * 14)
_uv = me_cube_005.uv_layers.new(name='UVMap')
_uv.uv.foreach_set('vector', [0.375, 0.0, 0.625, 0.0, 0.625, 0.25, 0.375, 0.25, 0.375, 0.375, 0.625, 0.375, 0.625, 0.5, 0.375, 0.5, 0.375, 0.5, 0.625, 0.5, 0.625, 0.75, 0.375, 0.75, 0.375, 0.875, 0.625, 0.875, 0.625, 1.0, 0.375, 1.0, 0.25, 0.5, 0.375, 0.5, 0.375, 0.75, 0.25, 0.75, 0.625, 1.0, 0.625, 0.875, 0.625, 0.875, 0.625, 1.0, 0.625, 0.5, 0.75, 0.5, 0.75, 0.75, 0.625, 0.75, 0.125, 0.5, 0.25, 0.5, 0.25, 0.75, 0.125, 0.75, 0.375, 0.75, 0.625, 0.75, 0.625, 0.875, 0.375, 0.875, 0.375, 0.25, 0.625, 0.25, 0.625, 0.375, 0.375, 0.375, 0.75, 0.5, 0.875, 0.5, 0.875, 0.75, 0.75, 0.75, 0.75, 0.75, 0.75, 0.5, 0.75, 0.5, 0.75, 0.75, 0.625, 0.25, 0.625, 0.0, 0.625, 0.0, 0.625, 0.25, 0.625, 0.375, 0.625, 0.25, 0.625, 0.25, 0.625, 0.375])
me_cube_005.update()

# ---- objects
ob_cylinder = bpy.data.objects.new('Cylinder', me_cylinder)
ob_cube = bpy.data.objects.new('Cube', me_cube_001)
ob_cube_002 = bpy.data.objects.new('Cube.002', me_cube_003)
ob_cube_001 = bpy.data.objects.new('Cube.001', me_cube_004)
ob_base_001 = bpy.data.objects.new('base.001', me_cylinder_002)
ob_base_002 = bpy.data.objects.new('base.002', me_cylinder_003)
ob_cube_003 = bpy.data.objects.new('Cube.003', me_cube_005)

# ---- transforms, parenting, visibility, modifiers, constraints
ob_cylinder.location = (0.0, 0.0, 0.0)
_m = ob_cylinder.modifiers.new('Auto Smooth', 'NODES')
_m.node_group = ng_auto_smooth
_gi = [s.identifier for s in ng_auto_smooth.interface.items_tree if s.item_type == 'SOCKET' and s.in_out == 'INPUT']
_m[_gi[1]] = 0.5236  # Angle
ob_cube.location = (0.283, 0.0, 3.002)
ob_cube.scale = (0.981, 0.981, 0.981)
_m = ob_cube.modifiers.new('Remesh', 'REMESH')
_m.scale = 0.99
_m = ob_cube.modifiers.new('Auto Smooth', 'NODES')
_m.node_group = ng_auto_smooth
_gi = [s.identifier for s in ng_auto_smooth.interface.items_tree if s.item_type == 'SOCKET' and s.in_out == 'INPUT']
_m[_gi[1]] = 0.5236  # Angle
ob_cube_002.location = (1.192, -0.04107, 1.851)
ob_cube_002.rotation_euler = (-0.0, 3.142, -0.0)
_m = ob_cube_002.modifiers.new('Auto Smooth', 'NODES')
_m.node_group = ng_auto_smooth
_gi = [s.identifier for s in ng_auto_smooth.interface.items_tree if s.item_type == 'SOCKET' and s.in_out == 'INPUT']
_m[_gi[1]] = 0.5236  # Angle
ob_cube_001.location = (-1.268, 0.01347, 5.993)
ob_cube_001.scale = (1.0, 1.333, 1.0)
_m = ob_cube_001.modifiers.new('Remesh', 'REMESH')
_m = ob_cube_001.modifiers.new('Auto Smooth', 'NODES')
_m.node_group = ng_auto_smooth
_gi = [s.identifier for s in ng_auto_smooth.interface.items_tree if s.item_type == 'SOCKET' and s.in_out == 'INPUT']
_m[_gi[1]] = 0.5236  # Angle
ob_base_001.location = (0.04769, 0.02196, 2.082)
ob_base_001.rotation_euler = (0.0, -0.0, -0.6079)
ob_base_001.scale = (1.0, 1.0, 1.252)
_m = ob_base_001.modifiers.new('Auto Smooth', 'NODES')
_m.node_group = ng_auto_smooth
_gi = [s.identifier for s in ng_auto_smooth.interface.items_tree if s.item_type == 'SOCKET' and s.in_out == 'INPUT']
_m[_gi[1]] = 0.5236  # Angle
ob_base_002.location = (0.04769, -0.08901, 2.082)
ob_base_002.rotation_euler = (0.0, -0.0, -0.6079)
ob_base_002.scale = (1.0, 1.0, 1.252)
_m = ob_base_002.modifiers.new('Auto Smooth', 'NODES')
_m.node_group = ng_auto_smooth
_gi = [s.identifier for s in ng_auto_smooth.interface.items_tree if s.item_type == 'SOCKET' and s.in_out == 'INPUT']
_m[_gi[1]] = 0.5236  # Angle
ob_cube_003.location = (0.09751, 0.0, 2.891)
ob_cube_003.scale = (0.9289, 0.9289, 0.9289)
_m = ob_cube_003.modifiers.new('Auto Smooth', 'NODES')
_m.node_group = ng_auto_smooth
_gi = [s.identifier for s in ng_auto_smooth.interface.items_tree if s.item_type == 'SOCKET' and s.in_out == 'INPUT']
_m[_gi[1]] = 0.5236  # Angle

# ---- collection membership
col_collection.objects.link(ob_cylinder)
col_collection.objects.link(ob_cube)
col_collection.objects.link(ob_cube_002)
col_collection.objects.link(ob_cube_001)
col_collection.objects.link(ob_base_001)
col_collection.objects.link(ob_base_002)
col_collection.objects.link(ob_cube_003)

# ---- scene / render settings (as saved in the file)
scene.frame_start = 1; scene.frame_end = 250; scene.frame_set(1)
scene.render.engine = 'BLENDER_EEVEE_NEXT'
scene.cycles.sampling_pattern = 'TABULATED_SOBOL'
bpy.context.view_layer.update()

# ---- added for rendering (the .blend has no active camera and no usable light): camera, sun
cam_auto = bpy.data.cameras.new('AutoCamera')
cam_auto.lens = 50.0
cam_auto.sensor_width = 36.0
cam_auto.clip_end = 1000.0
ob_auto_camera = bpy.data.objects.new('AutoCamera', cam_auto)
scene.collection.objects.link(ob_auto_camera)
ob_auto_camera.location = (8.84789, -10.6158, 10.2127)
ob_auto_camera.rotation_euler = (1.09748, -7.21219e-08, 0.694738)
scene.camera = ob_auto_camera
light_auto_sun = bpy.data.lights.new('AutoSun', 'SUN')
light_auto_sun.energy = 3.0
light_auto_sun.angle = 0.0523599
ob_auto_sun = bpy.data.objects.new('AutoSun', light_auto_sun)
scene.collection.objects.link(ob_auto_sun)
ob_auto_sun.rotation_euler = (0.872665, 0.174533, 0.523599)
bpy.context.view_layer.update()
